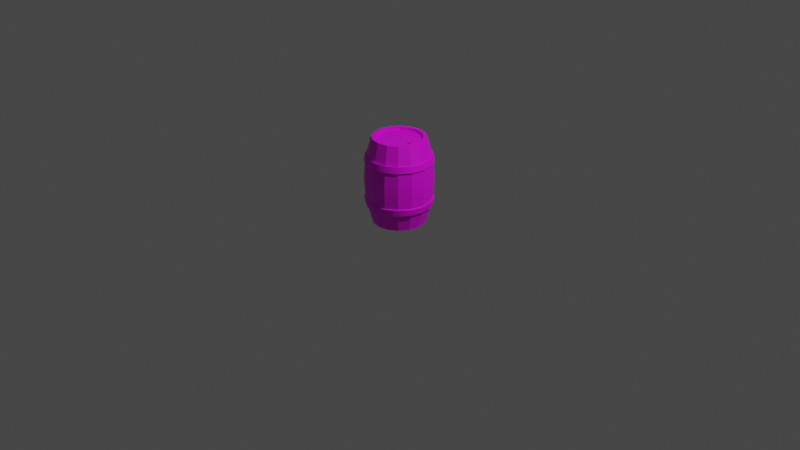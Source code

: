 # Source: Barrel.blend  (saved by Blender 3.2.14; exported with 4.5.12 LTS)
import bpy
from mathutils import Matrix  # noqa: F401  (used for matrix-valued properties, if any)

bpy.ops.wm.read_factory_settings(use_empty=True)
scene = bpy.context.scene
scene.name = 'Scene'

# ---- collections
col_collection = bpy.data.collections.new('Collection'); scene.collection.children.link(col_collection)

# ---- images (referenced by path relative to the original .blend; pixels are not part of the script)
import os
ASSET_DIR = os.environ.get("B2B_ASSET_DIR", "")  # directory of the original .blend (textures are referenced by path, not embedded)
HERE = os.path.dirname(os.path.abspath(__file__))  # packed textures are extracted next to this script under _unpacked/

def load_image(name, relpath, width, height, colorspace="sRGB"):
    """Load a texture the original file referenced (path relative to the .blend, or extracted next to this script)."""
    p = next((c for c in (os.path.join(HERE, relpath), os.path.join(ASSET_DIR, relpath)) if relpath and os.path.exists(c)), "")
    if p:
        img = bpy.data.images.load(p, check_existing=True)
        img.name = name
    else:  # same state as the original file: an image datablock whose file is absent (Cycles renders it pink)
        img = bpy.data.images.new(name, width, height)
        img.source = "FILE"
        img.filepath = "//" + (relpath or name)
    img.colorspace_settings.name = colorspace
    return img
img_uv_grid = load_image('UV_Grid', '', 1024, 1024, 'sRGB')

# ---- materials (node trees are filled in below, after node groups)
mat_material_001 = bpy.data.materials.new('Material.001')
mat_material_001.use_transparent_shadow = False

# ---- material node trees
mat_material_001.use_nodes = True; mat_material_001.node_tree.nodes.clear()
_N = mat_material_001.node_tree.nodes; _L = mat_material_001.node_tree.links
n0 = _N.new('ShaderNodeBsdfPrincipled'); n0.name = 'Principled BSDF'; n0.location = (10, 300)
n0.distribution = 'GGX'
n0.subsurface_method = 'RANDOM_WALK_SKIN'
n0.inputs[3].default_value = 1.45
n0.inputs[27].default_value = (0.0, 0.0, 0.0, 1.0)
n0.inputs[28].default_value = 1.0
n1 = _N.new('ShaderNodeOutputMaterial'); n1.name = 'Material Output'; n1.location = (300, 300)
n2 = _N.new('ShaderNodeTexImage'); n2.name = 'Image Texture'; n2.location = (-280, 280)
n2.image = img_uv_grid
_L.new(n0.outputs[0], n1.inputs[0])
_L.new(n2.outputs[0], n0.inputs[0])
n1.is_active_output = True

# ---- world
world_world = bpy.data.worlds.new('World'); scene.world = world_world
world_world.use_nodes = True; world_world.node_tree.nodes.clear()
_N = world_world.node_tree.nodes; _L = world_world.node_tree.links
n0 = _N.new('ShaderNodeOutputWorld'); n0.name = 'World Output'; n0.location = (300, 300)
n1 = _N.new('ShaderNodeBackground'); n1.name = 'Background'; n1.location = (10, 300)
n1.inputs[0].default_value = (0.05088, 0.05088, 0.05088, 1.0)
_L.new(n1.outputs[0], n0.inputs[0])
n0.is_active_output = True
world_world.color = (0.05088, 0.05088, 0.05088)
world_world.use_sun_shadow = False
world_world.sun_shadow_jitter_overblur = 0.0

# ---- cameras
cam_camera = bpy.data.cameras.new('Camera')
cam_camera.clip_end = 100.0
cam_camera.ortho_scale = 7.314

# ---- lights
light_light = bpy.data.lights.new('Light', 'POINT')
light_light.transmission_factor = 0.0
light_light.energy = 1000.0
light_light.shadow_soft_size = 0.1
light_light.shadow_maximum_resolution = 0.006
light_light.use_absolute_resolution = True

# ---- meshes
me_cylinder = bpy.data.meshes.new('Cylinder')
me_cylinder.from_pydata([(0.0, 0.275, 0.9), (0.1052, 0.2541, 0.9), (0.1945, 0.1945, 0.9), (0.2541, 0.1052, 0.9), (0.275, -1.202e-08, 0.9), (0.2541, -0.1052, 0.9), (0.1945, -0.1945, 0.9), (0.1052, -0.2541, 0.9), (-2.421e-08, -0.275, 0.9), (-0.1052, -0.2541, 0.9), (-0.1945, -0.1945, 0.9), (-0.2541, -0.1052, 0.9), (-0.275, 3.279e-09, 0.9), (-0.2541, 0.1052, 0.9), (-0.1945, 0.1945, 0.9), (-0.1052, 0.2541, 0.9), (0.1346, 0.325, 0.45), (0.3517, -1.426e-08, 0.45), (0.325, -0.1346, 0.45), (0.2487, -0.2487, 0.45), (0.1346, -0.325, 0.45), (-0.1346, -0.325, 0.45), (-0.325, 0.1346, 0.45), (-4.657e-10, 0.3517, 0.45), (-0.2487, 0.2487, 0.45), (-0.1346, 0.325, 0.45), (-4.657e-10, 0.3405, 0.6413), (-0.2326, 0.2326, 0.7087), (-0.2407, 0.2407, 0.6413), (-0.3145, -0.1303, 0.6413), (-0.1259, -0.3039, 0.7087), (-2.934e-08, -0.329, 0.7087), (0.1259, -0.3039, 0.7087), (0.1303, -0.3145, 0.6413), (0.3039, -0.1259, 0.7087), (0.2487, 0.2487, 0.45), (0.325, 0.1346, 0.45), (-3.12e-08, -0.3517, 0.45), (-0.2487, -0.2487, 0.45), (-0.325, -0.1346, 0.45), (-0.3517, 5.307e-09, 0.45), (0.1303, 0.3145, 0.6413), (0.2407, 0.2407, 0.6413), (0.3145, 0.1303, 0.6413), (0.329, -1.365e-08, 0.7087), (0.3145, -0.1303, 0.6413), (0.1259, 0.3039, 0.7087), (0.2326, 0.2326, 0.7087), (0.3405, -1.398e-08, 0.6413), (-0.3039, -0.1259, 0.7087), (-0.3405, 4.958e-09, 0.6413), (-0.3039, 0.1259, 0.7087), (-0.3145, 0.1303, 0.6413), (-0.1259, 0.3039, 0.7087), (-0.1303, 0.3145, 0.6413), (0.3039, 0.1259, 0.7087), (0.2326, -0.2326, 0.7087), (-0.2407, -0.2407, 0.6413), (-0.329, 4.654e-09, 0.7087), (-4.657e-10, 0.329, 0.7087), (0.2407, -0.2407, 0.6413), (-3.027e-08, -0.3405, 0.6413), (-0.1303, -0.3145, 0.6413), (-0.2326, -0.2326, 0.7087), (2.328e-09, 0.3511, 0.6452), (1.863e-09, 0.34, 0.7126), (0.1301, 0.3141, 0.7126), (0.1344, 0.3244, 0.6452), (0.2404, 0.2404, 0.7126), (0.2483, 0.2483, 0.6452), (0.3141, 0.1301, 0.7126), (0.3244, 0.1344, 0.6452), (0.34, -1.156e-08, 0.7126), (0.3511, -1.204e-08, 0.6452), (0.3141, -0.1301, 0.7126), (0.3244, -0.1344, 0.6452), (0.2404, -0.2404, 0.7126), (0.2483, -0.2483, 0.6452), (0.1301, -0.3141, 0.7126), (0.1344, -0.3244, 0.6452), (-2.98e-08, -0.34, 0.7126), (-3.073e-08, -0.3511, 0.6452), (-0.1301, -0.3141, 0.7126), (-0.1344, -0.3244, 0.6452), (-0.2404, -0.2404, 0.7126), (-0.2483, -0.2483, 0.6452), (-0.3141, -0.1301, 0.7126), (-0.3244, -0.1344, 0.6452), (-0.34, 4.014e-09, 0.7126), (-0.3511, 4.509e-09, 0.6452), (-0.3141, 0.1301, 0.7126), (-0.3244, 0.1344, 0.6452), (-0.2404, 0.2404, 0.7126), (-0.2483, 0.2483, 0.6452), (-0.1301, 0.3141, 0.7126), (-0.1344, 0.3244, 0.6452), (1.863e-09, 0.2388, 0.9), (0.09138, 0.2206, 0.9), (0.1688, 0.1688, 0.9), (0.2206, 0.09138, 0.9), (0.2388, -1.044e-08, 0.9), (0.2206, -0.09138, 0.9), (0.1688, -0.1688, 0.9), (0.09138, -0.2206, 0.9), (-1.863e-08, -0.2388, 0.9), (-0.09138, -0.2206, 0.9), (-0.1688, -0.1688, 0.9), (-0.2206, -0.09138, 0.9), (-0.2388, 2.847e-09, 0.9), (-0.2206, 0.09138, 0.9), (-0.1688, 0.1688, 0.9), (-0.09138, 0.2206, 0.9), (1.863e-09, 0.2388, 0.8757), (0.093, 0.2185, 0.876), (0.1688, 0.1688, 0.8757), (0.2206, 0.09138, 0.8757), (0.2388, -1.044e-08, 0.8757), (0.2206, -0.09138, 0.8757), (0.1688, -0.1688, 0.8757), (0.093, -0.2227, 0.876), (-1.863e-08, -0.2388, 0.8757), (-0.09138, -0.2206, 0.8757), (-0.1688, -0.1688, 0.8757), (-0.2206, -0.09138, 0.8757), (-0.2388, 2.847e-09, 0.8757), (-0.2206, 0.09138, 0.8757), (-0.1688, 0.1688, 0.8757), (-0.09138, 0.2206, 0.8757), (0.0, 0.275, 0.0), (0.1052, 0.2541, 0.0), (0.1945, 0.1945, 0.0), (0.2541, 0.1052, 0.0), (0.275, -1.202e-08, 0.0), (0.2541, -0.1052, 0.0), (0.1945, -0.1945, 0.0), (0.1052, -0.2541, 0.0), (-2.421e-08, -0.275, 0.0), (-0.1052, -0.2541, 0.0), (-0.1945, -0.1945, 0.0), (-0.2541, -0.1052, 0.0), (-0.275, 3.279e-09, 0.0), (-0.2541, 0.1052, 0.0), (-0.1945, 0.1945, 0.0), (-0.1052, 0.2541, 0.0), (-0.1259, 0.3039, 0.1913), (-0.2407, 0.2407, 0.2587), (-0.2326, -0.2326, 0.1913), (0.2407, -0.2407, 0.2587), (0.2326, 0.2326, 0.1913), (0.3039, -0.1259, 0.1913), (0.2326, -0.2326, 0.1913), (-2.934e-08, -0.329, 0.1913), (-0.1259, -0.3039, 0.1913), (-0.3039, -0.1259, 0.1913), (-0.329, 4.654e-09, 0.1913), (-0.1303, 0.3145, 0.2587), (-4.657e-10, 0.329, 0.1913), (0.1303, 0.3145, 0.2587), (0.3145, -0.1303, 0.2587), (0.1259, -0.3039, 0.1913), (-0.2407, -0.2407, 0.2587), (-4.657e-10, 0.3405, 0.2587), (0.1259, 0.3039, 0.1913), (0.3039, 0.1259, 0.1913), (0.3145, 0.1303, 0.2587), (0.329, -1.365e-08, 0.1913), (0.1303, -0.3145, 0.2587), (-3.027e-08, -0.3405, 0.2587), (-0.1303, -0.3145, 0.2587), (-0.2326, 0.2326, 0.1913), (0.2407, 0.2407, 0.2587), (0.3405, -1.398e-08, 0.2587), (-0.3145, -0.1303, 0.2587), (-0.3405, 4.958e-09, 0.2587), (-0.3039, 0.1259, 0.1913), (-0.3145, 0.1303, 0.2587), (2.328e-09, 0.3511, 0.2548), (1.863e-09, 0.34, 0.1874), (0.1301, 0.3141, 0.1874), (0.1344, 0.3244, 0.2548), (0.2404, 0.2404, 0.1874), (0.2483, 0.2483, 0.2548), (0.3141, 0.1301, 0.1874), (0.3244, 0.1344, 0.2548), (0.34, -1.156e-08, 0.1874), (0.3511, -1.204e-08, 0.2548), (0.3141, -0.1301, 0.1874), (0.3244, -0.1344, 0.2548), (0.2404, -0.2404, 0.1874), (0.2483, -0.2483, 0.2548), (0.1301, -0.3141, 0.1874), (0.1344, -0.3244, 0.2548), (-2.98e-08, -0.34, 0.1874), (-3.073e-08, -0.3511, 0.2548), (-0.1301, -0.3141, 0.1874), (-0.1344, -0.3244, 0.2548), (-0.2404, -0.2404, 0.1874), (-0.2483, -0.2483, 0.2548), (-0.3141, -0.1301, 0.1874), (-0.3244, -0.1344, 0.2548), (-0.34, 4.014e-09, 0.1874), (-0.3511, 4.509e-09, 0.2548), (-0.3141, 0.1301, 0.1874), (-0.3244, 0.1344, 0.2548), (-0.2404, 0.2404, 0.1874), (-0.2483, 0.2483, 0.2548), (-0.1301, 0.3141, 0.1874), (-0.1344, 0.3244, 0.2548), (1.863e-09, 0.2388, 0.0), (0.09138, 0.2206, 0.0), (0.1688, 0.1688, 0.0), (0.2206, 0.09138, 0.0), (0.2388, -1.044e-08, 0.0), (0.2206, -0.09138, 0.0), (0.1688, -0.1688, 0.0), (0.09138, -0.2206, 0.0), (-1.863e-08, -0.2388, 0.0), (-0.09138, -0.2206, 0.0), (-0.1688, -0.1688, 0.0), (-0.2206, -0.09138, 0.0), (-0.2388, 2.847e-09, 0.0), (-0.2206, 0.09138, 0.0), (-0.1688, 0.1688, 0.0), (-0.09138, 0.2206, 0.0), (1.863e-09, 0.2388, 0.02431), (0.09138, 0.2206, 0.02431), (0.1688, 0.1688, 0.02431), (0.2206, 0.09138, 0.02431), (0.2388, -1.044e-08, 0.02431), (0.2206, -0.09138, 0.02431), (0.1688, -0.1688, 0.02431), (0.09138, -0.2206, 0.02431), (-1.863e-08, -0.2388, 0.02431), (-0.09138, -0.2206, 0.02431), (-0.1688, -0.1688, 0.02431), (-0.2206, -0.09138, 0.02431), (-0.2388, 2.847e-09, 0.02431), (-0.2206, 0.09138, 0.02431), (-0.1688, 0.1688, 0.02431), (-0.09138, 0.2206, 0.02431), (0.1679, 0.03159, 0.8757), (0.1493, 0.02555, 0.8757), (0.1378, 0.00976, 0.8757), (0.1378, -0.00976, 0.8757), (0.1493, -0.02555, 0.8757), (0.1679, -0.03159, 0.8757), (0.1864, -0.02555, 0.8757), (0.1979, -0.00976, 0.8757), (0.1979, 0.00976, 0.8757), (0.1864, 0.02555, 0.8757), (0.1677, 0.03252, 0.8871), (0.1491, 0.02648, 0.8871), (0.1378, 0.00976, 0.8874), (0.1378, -0.00976, 0.8874), (0.1493, -0.02555, 0.8874), (0.1679, -0.03159, 0.8874), (0.1864, -0.02555, 0.8874), (0.1979, -0.00976, 0.8874), (0.1979, 0.00976, 0.8874), (0.1864, 0.02555, 0.8874)], [], [(53, 15, 0, 59), (59, 0, 1, 46), (27, 14, 15, 53), (51, 13, 14, 27), (58, 12, 13, 51), (49, 11, 12, 58), (63, 10, 11, 49), (30, 9, 10, 63), (31, 8, 9, 30), (32, 7, 8, 31), (56, 6, 7, 32), (34, 5, 6, 56), (44, 4, 5, 34), (55, 3, 4, 44), (47, 2, 3, 55), (46, 1, 2, 47), (35, 42, 43, 36), (16, 41, 42, 35), (36, 43, 48, 17), (17, 48, 45, 18), (18, 45, 60, 19), (19, 60, 33, 20), (20, 33, 61, 37), (37, 61, 62, 21), (21, 62, 57, 38), (38, 57, 29, 39), (39, 29, 50, 40), (40, 50, 52, 22), (22, 52, 28, 24), (24, 28, 54, 25), (25, 54, 26, 23), (23, 26, 41, 16), (45, 48, 73, 75), (50, 29, 87, 89), (34, 56, 76, 74), (58, 51, 90, 88), (60, 45, 75, 77), (52, 50, 89, 91), (56, 32, 78, 76), (51, 27, 92, 90), (33, 60, 77, 79), (28, 52, 91, 93), (32, 31, 80, 78), (41, 26, 64, 67), (27, 53, 94, 92), (61, 33, 79, 81), (46, 47, 68, 66), (26, 54, 95, 64), (64, 65, 66, 67), (67, 66, 68, 69), (69, 68, 70, 71), (71, 70, 72, 73), (73, 72, 74, 75), (75, 74, 76, 77), (77, 76, 78, 79), (79, 78, 80, 81), (81, 80, 82, 83), (83, 82, 84, 85), (85, 84, 86, 87), (87, 86, 88, 89), (89, 88, 90, 91), (91, 90, 92, 93), (93, 92, 94, 95), (95, 94, 65, 64), (49, 58, 88, 86), (44, 34, 74, 72), (29, 57, 85, 87), (48, 43, 71, 73), (63, 49, 86, 84), (55, 44, 72, 70), (57, 62, 83, 85), (53, 59, 65, 94), (43, 42, 69, 71), (30, 63, 84, 82), (54, 28, 93, 95), (47, 55, 70, 68), (62, 61, 81, 83), (59, 46, 66, 65), (42, 41, 67, 69), (31, 30, 82, 80), (12, 11, 107, 108), (5, 4, 100, 101), (13, 12, 108, 109), (6, 5, 101, 102), (14, 13, 109, 110), (7, 6, 102, 103), (15, 14, 110, 111), (8, 7, 103, 104), (1, 0, 96, 97), (0, 15, 111, 96), (9, 8, 104, 105), (2, 1, 97, 98), (10, 9, 105, 106), (3, 2, 98, 99), (11, 10, 106, 107), (4, 3, 99, 100), (106, 105, 121, 122), (99, 98, 114, 115), (107, 106, 122, 123), (100, 99, 115, 116), (108, 107, 123, 124), (101, 100, 116, 117), (109, 108, 124, 125), (102, 101, 117, 118), (110, 109, 125, 126), (103, 102, 118, 119), (111, 110, 126, 127), (104, 103, 119, 120), (97, 96, 112, 113), (96, 111, 127, 112), (105, 104, 120, 121), (98, 97, 113, 114), (116, 115, 114, 118, 117), (121, 127, 126, 122), (120, 112, 127, 121), (112, 120, 119, 113), (113, 119, 118, 114), (122, 126, 125, 124, 123), (144, 156, 128, 143), (156, 162, 129, 128), (169, 144, 143, 142), (174, 169, 142, 141), (154, 174, 141, 140), (153, 154, 140, 139), (146, 153, 139, 138), (152, 146, 138, 137), (151, 152, 137, 136), (159, 151, 136, 135), (150, 159, 135, 134), (149, 150, 134, 133), (165, 149, 133, 132), (163, 165, 132, 131), (148, 163, 131, 130), (162, 148, 130, 129), (35, 36, 164, 170), (16, 35, 170, 157), (36, 17, 171, 164), (17, 18, 158, 171), (18, 19, 147, 158), (19, 20, 166, 147), (20, 37, 167, 166), (37, 21, 168, 167), (21, 38, 160, 168), (38, 39, 172, 160), (39, 40, 173, 172), (40, 22, 175, 173), (22, 24, 145, 175), (24, 25, 155, 145), (25, 23, 161, 155), (23, 16, 157, 161), (158, 187, 185, 171), (173, 201, 199, 172), (149, 186, 188, 150), (154, 200, 202, 174), (147, 189, 187, 158), (175, 203, 201, 173), (150, 188, 190, 159), (174, 202, 204, 169), (166, 191, 189, 147), (145, 205, 203, 175), (159, 190, 192, 151), (157, 179, 176, 161), (169, 204, 206, 144), (167, 193, 191, 166), (162, 178, 180, 148), (161, 176, 207, 155), (176, 179, 178, 177), (179, 181, 180, 178), (181, 183, 182, 180), (183, 185, 184, 182), (185, 187, 186, 184), (187, 189, 188, 186), (189, 191, 190, 188), (191, 193, 192, 190), (193, 195, 194, 192), (195, 197, 196, 194), (197, 199, 198, 196), (199, 201, 200, 198), (201, 203, 202, 200), (203, 205, 204, 202), (205, 207, 206, 204), (207, 176, 177, 206), (153, 198, 200, 154), (165, 184, 186, 149), (172, 199, 197, 160), (171, 185, 183, 164), (146, 196, 198, 153), (163, 182, 184, 165), (160, 197, 195, 168), (144, 206, 177, 156), (164, 183, 181, 170), (152, 194, 196, 146), (155, 207, 205, 145), (148, 180, 182, 163), (168, 195, 193, 167), (156, 177, 178, 162), (170, 181, 179, 157), (151, 192, 194, 152), (140, 220, 219, 139), (133, 213, 212, 132), (141, 221, 220, 140), (134, 214, 213, 133), (142, 222, 221, 141), (135, 215, 214, 134), (143, 223, 222, 142), (136, 216, 215, 135), (129, 209, 208, 128), (128, 208, 223, 143), (137, 217, 216, 136), (130, 210, 209, 129), (138, 218, 217, 137), (131, 211, 210, 130), (139, 219, 218, 138), (132, 212, 211, 131), (218, 234, 233, 217), (211, 227, 226, 210), (219, 235, 234, 218), (212, 228, 227, 211), (220, 236, 235, 219), (213, 229, 228, 212), (221, 237, 236, 220), (214, 230, 229, 213), (222, 238, 237, 221), (215, 231, 230, 214), (223, 239, 238, 222), (216, 232, 231, 215), (209, 225, 224, 208), (208, 224, 239, 223), (217, 233, 232, 216), (210, 226, 225, 209), (228, 229, 230, 226, 227), (233, 234, 238, 239), (232, 233, 239, 224), (224, 225, 231, 232), (225, 226, 230, 231), (234, 235, 236, 237, 238), (246, 256, 255, 245), (243, 253, 252, 242), (240, 250, 259, 249), (247, 257, 256, 246), (244, 254, 253, 243), (241, 251, 250, 240), (248, 258, 257, 247), (245, 255, 254, 244), (242, 252, 251, 241), (249, 259, 258, 248), (251, 252, 253, 254, 255, 256, 257, 258, 259, 250)])
me_cylinder.polygons.foreach_set('use_smooth', [True] * 247)
_k = set([(0, 1), (0, 15), (0, 59), (1, 2), (1, 46), (2, 3), (2, 47), (3, 4), (3, 55), (4, 5), (4, 44), (5, 6), (5, 34), (6, 7), (6, 56), (7, 8), (7, 32), (8, 9), (8, 31), (9, 10), (9, 30), (10, 11), (10, 63), (11, 12), (11, 49), (12, 13), (12, 58), (13, 14), (13, 51), (14, 15), (14, 27), (15, 53), (16, 41), (16, 157), (17, 48), (17, 171), (18, 45), (18, 158), (19, 60), (19, 147), (20, 33), (20, 166), (21, 62), (21, 168), (22, 52), (22, 175), (23, 26), (23, 161), (24, 28), (24, 145), (25, 54), (25, 155), (26, 41), (26, 54), (27, 51), (27, 53), (28, 52), (28, 54), (29, 39), (29, 50), (29, 57), (30, 31), (30, 63), (31, 32), (32, 56), (33, 60), (33, 61), (34, 44), (34, 56), (35, 42), (35, 170), (36, 43), (36, 164), (37, 61), (37, 167), (38, 57), (38, 160), (39, 172), (40, 50), (40, 173), (41, 42), (42, 43), (43, 48), (44, 55), (45, 48), (45, 60), (46, 47), (46, 59), (47, 55), (49, 58), (49, 63), (50, 52), (51, 58), (53, 59), (57, 62), (61, 62), (64, 67), (64, 95), (65, 66), (65, 94), (66, 68), (67, 69), (68, 70), (69, 71), (70, 72), (71, 73), (72, 74), (73, 75), (74, 76), (75, 77), (76, 78), (77, 79), (78, 80), (79, 81), (80, 82), (81, 83), (82, 84), (83, 85), (84, 86), (85, 87), (86, 88), (87, 89), (88, 90), (89, 91), (90, 92), (91, 93), (92, 94), (93, 95), (96, 97), (96, 111), (96, 112), (97, 98), (97, 113), (98, 99), (98, 114), (99, 100), (99, 115), (100, 101), (100, 116), (101, 102), (101, 117), (102, 103), (102, 118), (103, 104), (103, 119), (104, 105), (104, 120), (105, 106), (105, 121), (106, 107), (106, 122), (107, 108), (107, 123), (108, 109), (108, 124), (109, 110), (109, 125), (110, 111), (110, 126), (111, 127), (112, 113), (112, 127), (113, 114), (114, 115), (115, 116), (116, 117), (117, 118), (118, 119), (119, 120), (120, 121), (121, 122), (122, 123), (123, 124), (124, 125), (125, 126), (126, 127), (128, 129), (128, 143), (128, 156), (129, 130), (129, 162), (130, 131), (130, 148), (131, 132), (131, 163), (132, 133), (132, 165), (133, 134), (133, 149), (134, 135), (134, 150), (135, 136), (135, 159), (136, 137), (136, 151), (137, 138), (137, 152), (138, 139), (138, 146), (139, 140), (139, 153), (140, 141), (140, 154), (141, 142), (141, 174), (142, 143), (142, 169), (143, 144), (144, 156), (144, 169), (145, 155), (145, 175), (146, 152), (146, 153), (147, 158), (147, 166), (148, 162), (148, 163), (149, 150), (149, 165), (150, 159), (151, 152), (151, 159), (152, 194), (153, 154), (154, 174), (155, 161), (156, 162), (157, 161), (157, 170), (158, 171), (160, 168), (160, 172), (163, 165), (164, 170), (164, 171), (166, 167), (167, 168), (168, 195), (169, 174), (172, 173), (173, 175), (176, 179), (176, 207), (177, 178), (177, 206), (178, 180), (179, 181), (180, 182), (181, 183), (182, 184), (183, 185), (184, 186), (185, 187), (186, 188), (187, 189), (188, 190), (189, 191), (190, 192), (191, 193), (192, 194), (193, 195), (194, 195), (194, 196), (195, 197), (196, 198), (197, 199), (198, 200), (199, 201), (200, 202), (201, 203), (202, 204), (203, 205), (204, 206), (205, 207), (208, 209), (208, 223), (208, 224), (209, 210), (209, 225), (210, 211), (210, 226), (211, 212), (211, 227), (212, 213), (212, 228), (213, 214), (213, 229), (214, 215), (214, 230), (215, 216), (215, 231), (216, 217), (216, 232), (217, 218), (217, 233), (218, 219), (218, 234), (219, 220), (219, 235), (220, 221), (220, 236), (221, 222), (221, 237), (222, 223), (222, 238), (223, 239), (224, 225), (224, 239), (225, 226), (226, 227), (227, 228), (228, 229), (229, 230), (230, 231), (231, 232), (232, 233), (233, 234), (234, 235), (235, 236), (236, 237), (237, 238), (238, 239), (250, 251), (250, 259), (251, 252), (252, 253), (253, 254), (254, 255), (255, 256), (256, 257), (257, 258), (258, 259)])
me_cylinder.attributes.new('sharp_edge', 'BOOLEAN', 'EDGE').data.foreach_set('value', [ (min(e.vertices), max(e.vertices)) in _k for e in me_cylinder.edges])
_uv = me_cylinder.uv_layers.new(name='UVMap')
_uv.uv.foreach_set('vector', [0.06886, 0.8978, 0.06886, 0.9948, 0.007074, 0.9948, 0.007074, 0.8978, 0.9956, 0.8978, 0.9956, 0.9948, 0.9284, 0.9948, 0.9284, 0.8978, 0.1293, 0.8978, 0.1293, 0.9948, 0.06886, 0.9948, 0.06886, 0.8978, 0.1886, 0.8978, 0.1886, 0.9948, 0.1293, 0.9948, 0.1293, 0.8978, 0.247, 0.8978, 0.247, 0.9948, 0.1886, 0.9948, 0.1886, 0.8978, 0.3044, 0.8978, 0.3044, 0.9948, 0.247, 0.9948, 0.247, 0.8978, 0.3625, 0.8978, 0.3625, 0.9948, 0.3044, 0.9948, 0.3044, 0.8978, 0.4219, 0.8978, 0.4219, 0.9948, 0.3625, 0.9948, 0.3625, 0.8978, 0.4826, 0.8978, 0.4826, 0.9948, 0.4219, 0.9948, 0.4219, 0.8978, 0.5446, 0.8978, 0.5446, 0.9948, 0.4826, 0.9948, 0.4826, 0.8978, 0.6079, 0.8978, 0.6079, 0.9948, 0.5446, 0.9948, 0.5446, 0.8978, 0.6711, 0.8978, 0.6711, 0.9948, 0.6079, 0.9948, 0.6079, 0.8978, 0.7344, 0.8978, 0.7344, 0.9948, 0.6711, 0.9948, 0.6711, 0.8978, 0.7981, 0.8978, 0.7981, 0.9948, 0.7344, 0.9948, 0.7344, 0.8978, 0.8626, 0.8978, 0.8626, 0.9948, 0.7981, 0.9948, 0.7981, 0.8978, 0.9284, 0.8978, 0.9284, 0.9948, 0.8626, 0.9948, 0.8626, 0.8978, 0.8626, 0.7574, 0.8626, 0.8522, 0.7981, 0.8522, 0.7981, 0.7574, 0.9284, 0.7574, 0.9284, 0.8522, 0.8626, 0.8522, 0.8626, 0.7574, 0.7981, 0.7574, 0.7981, 0.8522, 0.7344, 0.8522, 0.7344, 0.7574, 0.7344, 0.7574, 0.7344, 0.8522, 0.6711, 0.8522, 0.6711, 0.7574, 0.6711, 0.7574, 0.6711, 0.8522, 0.6079, 0.8522, 0.6079, 0.7574, 0.6079, 0.7574, 0.6079, 0.8522, 0.5446, 0.8522, 0.5446, 0.7574, 0.5446, 0.7574, 0.5446, 0.8522, 0.4826, 0.8522, 0.4826, 0.7574, 0.4826, 0.7574, 0.4826, 0.8522, 0.4219, 0.8522, 0.4219, 0.7574, 0.4219, 0.7574, 0.4219, 0.8522, 0.3625, 0.8522, 0.3625, 0.7574, 0.3625, 0.7574, 0.3625, 0.8522, 0.3044, 0.8522, 0.3044, 0.7574, 0.3044, 0.7574, 0.3044, 0.8522, 0.247, 0.8522, 0.247, 0.7574, 0.247, 0.7574, 0.247, 0.8522, 0.1886, 0.8522, 0.1886, 0.7574, 0.1886, 0.7574, 0.1886, 0.8522, 0.1293, 0.8522, 0.1293, 0.7574, 0.1293, 0.7574, 0.1293, 0.8522, 0.06886, 0.8522, 0.06886, 0.7574, 0.06886, 0.7574, 0.06886, 0.8522, 0.007074, 0.8522, 0.007074, 0.7574, 0.9956, 0.7574, 0.9956, 0.8522, 0.9284, 0.8522, 0.9284, 0.7574, 0.6711, 0.8522, 0.7344, 0.8522, 0.7344, 0.8586, 0.6711, 0.8586, 0.247, 0.8522, 0.3044, 0.8522, 0.3044, 0.8586, 0.247, 0.8586, 0.6711, 0.8978, 0.6079, 0.8978, 0.6079, 0.8915, 0.6711, 0.8915, 0.247, 0.8978, 0.1886, 0.8978, 0.1886, 0.8915, 0.247, 0.8915, 0.6079, 0.8522, 0.6711, 0.8522, 0.6711, 0.8586, 0.6079, 0.8586, 0.1886, 0.8522, 0.247, 0.8522, 0.247, 0.8586, 0.1886, 0.8586, 0.6079, 0.8978, 0.5446, 0.8978, 0.5446, 0.8915, 0.6079, 0.8915, 0.1886, 0.8978, 0.1293, 0.8978, 0.1293, 0.8915, 0.1886, 0.8915, 0.5446, 0.8522, 0.6079, 0.8522, 0.6079, 0.8586, 0.5446, 0.8586, 0.1293, 0.8522, 0.1886, 0.8522, 0.1886, 0.8586, 0.1293, 0.8586, 0.5446, 0.8978, 0.4826, 0.8978, 0.4826, 0.8915, 0.5446, 0.8915, 0.9284, 0.8522, 0.9956, 0.8522, 0.9956, 0.8586, 0.9284, 0.8586, 0.1293, 0.8978, 0.06886, 0.8978, 0.06886, 0.8915, 0.1293, 0.8915, 0.4826, 0.8522, 0.5446, 0.8522, 0.5446, 0.8586, 0.4826, 0.8586, 0.9284, 0.8978, 0.8626, 0.8978, 0.8626, 0.8915, 0.9284, 0.8915, 0.007074, 0.8522, 0.06886, 0.8522, 0.06886, 0.8586, 0.007074, 0.8586, 0.9956, 0.8586, 0.9956, 0.8915, 0.9284, 0.8915, 0.9284, 0.8586, 0.9284, 0.8586, 0.9284, 0.8915, 0.8626, 0.8915, 0.8626, 0.8586, 0.8626, 0.8586, 0.8626, 0.8915, 0.7981, 0.8915, 0.7981, 0.8586, 0.7981, 0.8586, 0.7981, 0.8915, 0.7344, 0.8915, 0.7344, 0.8586, 0.7344, 0.8586, 0.7344, 0.8915, 0.6711, 0.8915, 0.6711, 0.8586, 0.6711, 0.8586, 0.6711, 0.8915, 0.6079, 0.8915, 0.6079, 0.8586, 0.6079, 0.8586, 0.6079, 0.8915, 0.5446, 0.8915, 0.5446, 0.8586, 0.5446, 0.8586, 0.5446, 0.8915, 0.4826, 0.8915, 0.4826, 0.8586, 0.4826, 0.8586, 0.4826, 0.8915, 0.4219, 0.8915, 0.4219, 0.8586, 0.4219, 0.8586, 0.4219, 0.8915, 0.3625, 0.8915, 0.3625, 0.8586, 0.3625, 0.8586, 0.3625, 0.8915, 0.3044, 0.8915, 0.3044, 0.8586, 0.3044, 0.8586, 0.3044, 0.8915, 0.247, 0.8915, 0.247, 0.8586, 0.247, 0.8586, 0.247, 0.8915, 0.1886, 0.8915, 0.1886, 0.8586, 0.1886, 0.8586, 0.1886, 0.8915, 0.1293, 0.8915, 0.1293, 0.8586, 0.1293, 0.8586, 0.1293, 0.8915, 0.06886, 0.8915, 0.06886, 0.8586, 0.06886, 0.8586, 0.06886, 0.8915, 0.007074, 0.8915, 0.007074, 0.8586, 0.3044, 0.8978, 0.247, 0.8978, 0.247, 0.8915, 0.3044, 0.8915, 0.7344, 0.8978, 0.6711, 0.8978, 0.6711, 0.8915, 0.7344, 0.8915, 0.3044, 0.8522, 0.3625, 0.8522, 0.3625, 0.8586, 0.3044, 0.8586, 0.7344, 0.8522, 0.7981, 0.8522, 0.7981, 0.8586, 0.7344, 0.8586, 0.3625, 0.8978, 0.3044, 0.8978, 0.3044, 0.8915, 0.3625, 0.8915, 0.7981, 0.8978, 0.7344, 0.8978, 0.7344, 0.8915, 0.7981, 0.8915, 0.3625, 0.8522, 0.4219, 0.8522, 0.4219, 0.8586, 0.3625, 0.8586, 0.06886, 0.8978, 0.007074, 0.8978, 0.007074, 0.8915, 0.06886, 0.8915, 0.7981, 0.8522, 0.8626, 0.8522, 0.8626, 0.8586, 0.7981, 0.8586, 0.4219, 0.8978, 0.3625, 0.8978, 0.3625, 0.8915, 0.4219, 0.8915, 0.06886, 0.8522, 0.1293, 0.8522, 0.1293, 0.8586, 0.06886, 0.8586, 0.8626, 0.8978, 0.7981, 0.8978, 0.7981, 0.8915, 0.8626, 0.8915, 0.4219, 0.8522, 0.4826, 0.8522, 0.4826, 0.8586, 0.4219, 0.8586, 0.9956, 0.8978, 0.9284, 0.8978, 0.9284, 0.8915, 0.9956, 0.8915, 0.8626, 0.8522, 0.9284, 0.8522, 0.9284, 0.8586, 0.8626, 0.8586, 0.4826, 0.8978, 0.4219, 0.8978, 0.4219, 0.8915, 0.4826, 0.8915, 0.1567, 0.2176, 0.2137, 0.2303, 0.2059, 0.2482, 0.1566, 0.2376, 0.212, 0.5042, 0.1549, 0.5161, 0.1551, 0.4961, 0.2045, 0.4861, 0.09962, 0.2296, 0.1567, 0.2176, 0.1566, 0.2376, 0.1072, 0.2476, 0.2599, 0.4721, 0.212, 0.5042, 0.2045, 0.4861, 0.2462, 0.4582, 0.05183, 0.2618, 0.09962, 0.2296, 0.1072, 0.2476, 0.06563, 0.2756, 0.2925, 0.4244, 0.2599, 0.4721, 0.2462, 0.4582, 0.2745, 0.4169, 0.01987, 0.3097, 0.05183, 0.2618, 0.06563, 0.2756, 0.03781, 0.3171, 0.3035, 0.3676, 0.2925, 0.4244, 0.2745, 0.4169, 0.284, 0.3676, 0.0197, 0.4223, 0.008551, 0.3661, 0.02792, 0.3661, 0.0377, 0.415, 0.008551, 0.3661, 0.01987, 0.3097, 0.03781, 0.3171, 0.02792, 0.3661, 0.2925, 0.3112, 0.3035, 0.3676, 0.284, 0.3676, 0.2745, 0.3185, 0.0507, 0.4705, 0.0197, 0.4223, 0.0377, 0.415, 0.06466, 0.457, 0.261, 0.2631, 0.2925, 0.3112, 0.2745, 0.3185, 0.2471, 0.2767, 0.09801, 0.5034, 0.0507, 0.4705, 0.06466, 0.457, 0.1058, 0.4855, 0.2137, 0.2303, 0.261, 0.2631, 0.2471, 0.2767, 0.2059, 0.2482, 0.1549, 0.5161, 0.09801, 0.5034, 0.1058, 0.4855, 0.1551, 0.4961, 0.2471, 0.2767, 0.2745, 0.3185, 0.2632, 0.3231, 0.2384, 0.2852, 0.1058, 0.4855, 0.06466, 0.457, 0.07334, 0.4486, 0.1107, 0.4742, 0.2059, 0.2482, 0.2471, 0.2767, 0.2384, 0.2852, 0.201, 0.2595, 0.1551, 0.4961, 0.1058, 0.4855, 0.1107, 0.4742, 0.1552, 0.4837, 0.1566, 0.2376, 0.2059, 0.2482, 0.201, 0.2595, 0.1565, 0.25, 0.2045, 0.4861, 0.1551, 0.4961, 0.1552, 0.4837, 0.1997, 0.4748, 0.1072, 0.2476, 0.1566, 0.2376, 0.1565, 0.25, 0.1119, 0.2589, 0.2462, 0.4582, 0.2045, 0.4861, 0.1997, 0.4748, 0.2375, 0.4495, 0.06563, 0.2756, 0.1072, 0.2476, 0.1119, 0.2589, 0.07425, 0.2842, 0.2745, 0.4169, 0.2462, 0.4582, 0.2375, 0.4495, 0.2635, 0.4126, 0.03781, 0.3171, 0.06563, 0.2756, 0.07425, 0.2842, 0.04902, 0.3218, 0.284, 0.3676, 0.2745, 0.4169, 0.2635, 0.4126, 0.2717, 0.3676, 0.0377, 0.415, 0.02792, 0.3661, 0.03999, 0.3661, 0.0494, 0.4115, 0.02792, 0.3661, 0.03781, 0.3171, 0.04902, 0.3218, 0.03999, 0.3661, 0.2745, 0.3185, 0.284, 0.3676, 0.2717, 0.3676, 0.2632, 0.3231, 0.06466, 0.457, 0.0377, 0.415, 0.0494, 0.4115, 0.07334, 0.4486, 0.1552, 0.4837, 0.1107, 0.4742, 0.07334, 0.4486, 0.2375, 0.4495, 0.1997, 0.4748, 0.2632, 0.3231, 0.04902, 0.3218, 0.07425, 0.2842, 0.2384, 0.2852, 0.2717, 0.3676, 0.03999, 0.3661, 0.04902, 0.3218, 0.2632, 0.3231, 0.03999, 0.3661, 0.2717, 0.3676, 0.2635, 0.4126, 0.0494, 0.4115, 0.0494, 0.4115, 0.2635, 0.4126, 0.2375, 0.4495, 0.07334, 0.4486, 0.2384, 0.2852, 0.07425, 0.2842, 0.1119, 0.2589, 0.1565, 0.25, 0.201, 0.2595, 0.06886, 0.6198, 0.007074, 0.6198, 0.007074, 0.5261, 0.06886, 0.5261, 0.9956, 0.6198, 0.9284, 0.6198, 0.9284, 0.5261, 0.9956, 0.5261, 0.1293, 0.6198, 0.06886, 0.6198, 0.06886, 0.5261, 0.1293, 0.5261, 0.1886, 0.6198, 0.1293, 0.6198, 0.1293, 0.5261, 0.1886, 0.5261, 0.247, 0.6198, 0.1886, 0.6198, 0.1886, 0.5261, 0.247, 0.5261, 0.3044, 0.6198, 0.247, 0.6198, 0.247, 0.5261, 0.3044, 0.5261, 0.3625, 0.6198, 0.3044, 0.6198, 0.3044, 0.5261, 0.3625, 0.5261, 0.4219, 0.6198, 0.3625, 0.6198, 0.3625, 0.5261, 0.4219, 0.5261, 0.4826, 0.6198, 0.4219, 0.6198, 0.4219, 0.5261, 0.4826, 0.5261, 0.5446, 0.6198, 0.4826, 0.6198, 0.4826, 0.5261, 0.5446, 0.5261, 0.6079, 0.6198, 0.5446, 0.6198, 0.5446, 0.5261, 0.6079, 0.5261, 0.6711, 0.6198, 0.6079, 0.6198, 0.6079, 0.5261, 0.6711, 0.5261, 0.7344, 0.6198, 0.6711, 0.6198, 0.6711, 0.5261, 0.7344, 0.5261, 0.7981, 0.6198, 0.7344, 0.6198, 0.7344, 0.5261, 0.7981, 0.5261, 0.8626, 0.6198, 0.7981, 0.6198, 0.7981, 0.5261, 0.8626, 0.5261, 0.9284, 0.6198, 0.8626, 0.6198, 0.8626, 0.5261, 0.9284, 0.5261, 0.8626, 0.7574, 0.7981, 0.7574, 0.7981, 0.6636, 0.8626, 0.6636, 0.9284, 0.7574, 0.8626, 0.7574, 0.8626, 0.6636, 0.9284, 0.6636, 0.7981, 0.7574, 0.7344, 0.7574, 0.7344, 0.6636, 0.7981, 0.6636, 0.7344, 0.7574, 0.6711, 0.7574, 0.6711, 0.6636, 0.7344, 0.6636, 0.6711, 0.7574, 0.6079, 0.7574, 0.6079, 0.6636, 0.6711, 0.6636, 0.6079, 0.7574, 0.5446, 0.7574, 0.5446, 0.6636, 0.6079, 0.6636, 0.5446, 0.7574, 0.4826, 0.7574, 0.4826, 0.6636, 0.5446, 0.6636, 0.4826, 0.7574, 0.4219, 0.7574, 0.4219, 0.6636, 0.4826, 0.6636, 0.4219, 0.7574, 0.3625, 0.7574, 0.3625, 0.6636, 0.4219, 0.6636, 0.3625, 0.7574, 0.3044, 0.7574, 0.3044, 0.6636, 0.3625, 0.6636, 0.3044, 0.7574, 0.247, 0.7574, 0.247, 0.6636, 0.3044, 0.6636, 0.247, 0.7574, 0.1886, 0.7574, 0.1886, 0.6636, 0.247, 0.6636, 0.1886, 0.7574, 0.1293, 0.7574, 0.1293, 0.6636, 0.1886, 0.6636, 0.1293, 0.7574, 0.06886, 0.7574, 0.06886, 0.6636, 0.1293, 0.6636, 0.06886, 0.7574, 0.007074, 0.7574, 0.007074, 0.6636, 0.06886, 0.6636, 0.9956, 0.7574, 0.9284, 0.7574, 0.9284, 0.6636, 0.9956, 0.6636, 0.6711, 0.6636, 0.6711, 0.6575, 0.7344, 0.6575, 0.7344, 0.6636, 0.247, 0.6636, 0.247, 0.6575, 0.3044, 0.6575, 0.3044, 0.6636, 0.6711, 0.6198, 0.6711, 0.6258, 0.6079, 0.6258, 0.6079, 0.6198, 0.247, 0.6198, 0.247, 0.6258, 0.1886, 0.6258, 0.1886, 0.6198, 0.6079, 0.6636, 0.6079, 0.6575, 0.6711, 0.6575, 0.6711, 0.6636, 0.1886, 0.6636, 0.1886, 0.6575, 0.247, 0.6575, 0.247, 0.6636, 0.6079, 0.6198, 0.6079, 0.6258, 0.5446, 0.6258, 0.5446, 0.6198, 0.1886, 0.6198, 0.1886, 0.6258, 0.1293, 0.6258, 0.1293, 0.6198, 0.5446, 0.6636, 0.5446, 0.6575, 0.6079, 0.6575, 0.6079, 0.6636, 0.1293, 0.6636, 0.1293, 0.6575, 0.1886, 0.6575, 0.1886, 0.6636, 0.5446, 0.6198, 0.5446, 0.6258, 0.4826, 0.6258, 0.4826, 0.6198, 0.9284, 0.6636, 0.9284, 0.6575, 0.9956, 0.6575, 0.9956, 0.6636, 0.1293, 0.6198, 0.1293, 0.6258, 0.06886, 0.6258, 0.06886, 0.6198, 0.4826, 0.6636, 0.4826, 0.6575, 0.5446, 0.6575, 0.5446, 0.6636, 0.9284, 0.6198, 0.9284, 0.6258, 0.8626, 0.6258, 0.8626, 0.6198, 0.007074, 0.6636, 0.007074, 0.6575, 0.06886, 0.6575, 0.06886, 0.6636, 0.9956, 0.6575, 0.9284, 0.6575, 0.9284, 0.6258, 0.9956, 0.6258, 0.9284, 0.6575, 0.8626, 0.6575, 0.8626, 0.6258, 0.9284, 0.6258, 0.8626, 0.6575, 0.7981, 0.6575, 0.7981, 0.6258, 0.8626, 0.6258, 0.7981, 0.6575, 0.7344, 0.6575, 0.7344, 0.6258, 0.7981, 0.6258, 0.7344, 0.6575, 0.6711, 0.6575, 0.6711, 0.6258, 0.7344, 0.6258, 0.6711, 0.6575, 0.6079, 0.6575, 0.6079, 0.6258, 0.6711, 0.6258, 0.6079, 0.6575, 0.5446, 0.6575, 0.5446, 0.6258, 0.6079, 0.6258, 0.5446, 0.6575, 0.4826, 0.6575, 0.4826, 0.6258, 0.5446, 0.6258, 0.4826, 0.6575, 0.4219, 0.6575, 0.4219, 0.6258, 0.4826, 0.6258, 0.4219, 0.6575, 0.3625, 0.6575, 0.3625, 0.6258, 0.4219, 0.6258, 0.3625, 0.6575, 0.3044, 0.6575, 0.3044, 0.6258, 0.3625, 0.6258, 0.3044, 0.6575, 0.247, 0.6575, 0.247, 0.6258, 0.3044, 0.6258, 0.247, 0.6575, 0.1886, 0.6575, 0.1886, 0.6258, 0.247, 0.6258, 0.1886, 0.6575, 0.1293, 0.6575, 0.1293, 0.6258, 0.1886, 0.6258, 0.1293, 0.6575, 0.06886, 0.6575, 0.06886, 0.6258, 0.1293, 0.6258, 0.06886, 0.6575, 0.007074, 0.6575, 0.007074, 0.6258, 0.06886, 0.6258, 0.3044, 0.6198, 0.3044, 0.6258, 0.247, 0.6258, 0.247, 0.6198, 0.7344, 0.6198, 0.7344, 0.6258, 0.6711, 0.6258, 0.6711, 0.6198, 0.3044, 0.6636, 0.3044, 0.6575, 0.3625, 0.6575, 0.3625, 0.6636, 0.7344, 0.6636, 0.7344, 0.6575, 0.7981, 0.6575, 0.7981, 0.6636, 0.3625, 0.6198, 0.3625, 0.6258, 0.3044, 0.6258, 0.3044, 0.6198, 0.7981, 0.6198, 0.7981, 0.6258, 0.7344, 0.6258, 0.7344, 0.6198, 0.3625, 0.6636, 0.3625, 0.6575, 0.4219, 0.6575, 0.4219, 0.6636, 0.06886, 0.6198, 0.06886, 0.6258, 0.007074, 0.6258, 0.007074, 0.6198, 0.7981, 0.6636, 0.7981, 0.6575, 0.8626, 0.6575, 0.8626, 0.6636, 0.4219, 0.6198, 0.4219, 0.6258, 0.3625, 0.6258, 0.3625, 0.6198, 0.06886, 0.6636, 0.06886, 0.6575, 0.1293, 0.6575, 0.1293, 0.6636, 0.8626, 0.6198, 0.8626, 0.6258, 0.7981, 0.6258, 0.7981, 0.6198, 0.4219, 0.6636, 0.4219, 0.6575, 0.4826, 0.6575, 0.4826, 0.6636, 0.9956, 0.6198, 0.9956, 0.6258, 0.9284, 0.6258, 0.9284, 0.6198, 0.8626, 0.6636, 0.8626, 0.6575, 0.9284, 0.6575, 0.9284, 0.6636, 0.4826, 0.6198, 0.4826, 0.6258, 0.4219, 0.6258, 0.4219, 0.6198, 0.4643, 0.5159, 0.4643, 0.496, 0.5137, 0.4858, 0.5213, 0.5039, 0.5224, 0.23, 0.5146, 0.248, 0.4654, 0.2375, 0.4654, 0.2175, 0.4073, 0.5035, 0.4151, 0.4855, 0.4643, 0.496, 0.4643, 0.5159, 0.5698, 0.2627, 0.5559, 0.2763, 0.5146, 0.248, 0.5224, 0.23, 0.3598, 0.4707, 0.3738, 0.4571, 0.4151, 0.4855, 0.4073, 0.5035, 0.6014, 0.3108, 0.5834, 0.3181, 0.5559, 0.2763, 0.5698, 0.2627, 0.3283, 0.4226, 0.3463, 0.4153, 0.3738, 0.4571, 0.3598, 0.4707, 0.6123, 0.3673, 0.5929, 0.3672, 0.5834, 0.3181, 0.6014, 0.3108, 0.3288, 0.3098, 0.3467, 0.3172, 0.3368, 0.3662, 0.3174, 0.3662, 0.3174, 0.3662, 0.3368, 0.3662, 0.3463, 0.4153, 0.3283, 0.4226, 0.6009, 0.4236, 0.583, 0.4162, 0.5929, 0.3672, 0.6123, 0.3673, 0.3606, 0.2619, 0.3745, 0.2756, 0.3467, 0.3172, 0.3288, 0.3098, 0.569, 0.4715, 0.5552, 0.4578, 0.583, 0.4162, 0.6009, 0.4236, 0.4084, 0.2296, 0.416, 0.2476, 0.3745, 0.2756, 0.3606, 0.2619, 0.5213, 0.5039, 0.5137, 0.4858, 0.5552, 0.4578, 0.569, 0.4715, 0.4654, 0.2175, 0.4654, 0.2375, 0.416, 0.2476, 0.4084, 0.2296, 0.5552, 0.4578, 0.5466, 0.4492, 0.5718, 0.4116, 0.583, 0.4162, 0.416, 0.2476, 0.4207, 0.2589, 0.3831, 0.2842, 0.3745, 0.2756, 0.5137, 0.4858, 0.509, 0.4745, 0.5466, 0.4492, 0.5552, 0.4578, 0.4654, 0.2375, 0.4653, 0.2499, 0.4207, 0.2589, 0.416, 0.2476, 0.4643, 0.496, 0.4644, 0.4836, 0.509, 0.4745, 0.5137, 0.4858, 0.5146, 0.248, 0.5098, 0.2592, 0.4653, 0.2499, 0.4654, 0.2375, 0.4151, 0.4855, 0.4199, 0.4742, 0.4644, 0.4836, 0.4643, 0.496, 0.5559, 0.2763, 0.5472, 0.2848, 0.5098, 0.2592, 0.5146, 0.248, 0.3738, 0.4571, 0.3825, 0.4486, 0.4199, 0.4742, 0.4151, 0.4855, 0.5834, 0.3181, 0.5721, 0.3227, 0.5472, 0.2848, 0.5559, 0.2763, 0.3463, 0.4153, 0.3576, 0.4107, 0.3825, 0.4486, 0.3738, 0.4571, 0.5929, 0.3672, 0.5807, 0.3672, 0.5721, 0.3227, 0.5834, 0.3181, 0.3467, 0.3172, 0.3579, 0.3219, 0.349, 0.3663, 0.3368, 0.3662, 0.3368, 0.3662, 0.349, 0.3663, 0.3576, 0.4107, 0.3463, 0.4153, 0.583, 0.4162, 0.5718, 0.4116, 0.5807, 0.3672, 0.5929, 0.3672, 0.3745, 0.2756, 0.3831, 0.2842, 0.3579, 0.3219, 0.3467, 0.3172, 0.4653, 0.2499, 0.5098, 0.2592, 0.5472, 0.2848, 0.3831, 0.2842, 0.4207, 0.2589, 0.5718, 0.4116, 0.5466, 0.4492, 0.3825, 0.4486, 0.3576, 0.4107, 0.5807, 0.3672, 0.5718, 0.4116, 0.3576, 0.4107, 0.349, 0.3663, 0.349, 0.3663, 0.3579, 0.3219, 0.5721, 0.3227, 0.5807, 0.3672, 0.3579, 0.3219, 0.3831, 0.2842, 0.5472, 0.2848, 0.5721, 0.3227, 0.5466, 0.4492, 0.509, 0.4745, 0.4644, 0.4836, 0.4199, 0.4742, 0.3825, 0.4486, 0.6186, 0.5108, 0.6151, 0.5061, 0.623, 0.5003, 0.6265, 0.5051, 0.6265, 0.477, 0.623, 0.4818, 0.6151, 0.476, 0.6186, 0.4713, 0.5916, 0.48, 0.5971, 0.4814, 0.5944, 0.491, 0.5888, 0.4894, 0.6054, 0.512, 0.6054, 0.5061, 0.6151, 0.5061, 0.6151, 0.512, 0.6316, 0.4892, 0.6261, 0.491, 0.623, 0.4818, 0.6286, 0.4799, 0.6017, 0.471, 0.605, 0.4757, 0.5971, 0.4814, 0.5938, 0.4768, 0.594, 0.5051, 0.5975, 0.5003, 0.6054, 0.5061, 0.6019, 0.5108, 0.6286, 0.5022, 0.623, 0.5003, 0.6261, 0.491, 0.6316, 0.4929, 0.6152, 0.4701, 0.6151, 0.476, 0.605, 0.4757, 0.6055, 0.47, 0.5889, 0.4929, 0.5944, 0.491, 0.5975, 0.5003, 0.5919, 0.5022, 0.605, 0.4757, 0.6151, 0.476, 0.623, 0.4818, 0.6261, 0.491, 0.623, 0.5003, 0.6151, 0.5061, 0.6054, 0.5061, 0.5975, 0.5003, 0.5944, 0.491, 0.5971, 0.4814])
me_cylinder.materials.append(mat_material_001)
me_cylinder.update()
me_cylinder.normals_split_custom_set([tuple(v) for v in zip(*[iter([-0.188, 0.9453, 0.2667, -0.188, 0.9453, 0.2667, -0.188, 0.9453, 0.2667, -0.188, 0.9453, 0.2667, 0.188, 0.9453, 0.2667, 0.188, 0.9453, 0.2667, 0.188, 0.9453, 0.2667, 0.188, 0.9453, 0.2667, -0.5355, 0.8014, 0.2667, -0.5355, 0.8014, 0.2667, -0.5355, 0.8014, 0.2667, -0.5355, 0.8014, 0.2667, -0.8014, 0.5355, 0.2667, -0.8014, 0.5355, 0.2667, -0.8014, 0.5355, 0.2667, -0.8014, 0.5355, 0.2667, -0.9453, 0.188, 0.2667, -0.9453, 0.188, 0.2667, -0.9453, 0.188, 0.2667, -0.9453, 0.188, 0.2667, -0.9453, -0.188, 0.2667, -0.9453, -0.188, 0.2667, -0.9453, -0.188, 0.2667, -0.9453, -0.188, 0.2667, -0.8014, -0.5355, 0.2667, -0.8014, -0.5355, 0.2667, -0.8014, -0.5355, 0.2667, -0.8014, -0.5355, 0.2667, -0.5355, -0.8014, 0.2667, -0.5355, -0.8014, 0.2667, -0.5355, -0.8014, 0.2667, -0.5355, -0.8014, 0.2667, -0.188, -0.9453, 0.2667, -0.188, -0.9453, 0.2667, -0.188, -0.9453, 0.2667, -0.188, -0.9453, 0.2667, 0.188, -0.9453, 0.2667, 0.188, -0.9453, 0.2667, 0.188, -0.9453, 0.2667, 0.188, -0.9453, 0.2667, 0.5355, -0.8014, 0.2667, 0.5355, -0.8014, 0.2667, 0.5355, -0.8014, 0.2667, 0.5355, -0.8014, 0.2667, 0.8014, -0.5355, 0.2667, 0.8014, -0.5355, 0.2667, 0.8014, -0.5355, 0.2667, 0.8014, -0.5355, 0.2667, 0.9453, -0.188, 0.2667, 0.9453, -0.188, 0.2667, 0.9453, -0.188, 0.2667, 0.9453, -0.188, 0.2667, 0.9453, 0.188, 0.2667, 0.9453, 0.188, 0.2667, 0.9453, 0.188, 0.2667, 0.9453, 0.188, 0.2667, 0.8014, 0.5355, 0.2667, 0.8014, 0.5355, 0.2667, 0.8014, 0.5355, 0.2667, 0.8014, 0.5355, 0.2667, 0.5355, 0.8014, 0.2667, 0.5355, 0.8014, 0.2667, 0.5355, 0.8014, 0.2667, 0.5355, 0.8014, 0.2667, 0.8315, 0.5556, -7.179e-09, 0.8301, 0.5546, 0.05766, 0.8301, 0.5546, 0.05766, 0.8315, 0.5556, -7.179e-09, 0.5556, 0.8315, 2.393e-08, 0.5546, 0.8301, 0.05766, 0.5546, 0.8301, 0.05766, 0.5556, 0.8315, 2.393e-08, 0.9808, 0.1951, 0.0, 0.9792, 0.1948, 0.05766, 0.9792, 0.1948, 0.05766, 0.9808, 0.1951, 0.0, 0.9808, -0.1951, -2.393e-09, 0.9792, -0.1948, 0.05766, 0.9792, -0.1948, 0.05766, 0.9808, -0.1951, -2.393e-09, 0.8315, -0.5556, 2.393e-09, 0.8301, -0.5546, 0.05766, 0.8301, -0.5546, 0.05766, 0.8315, -0.5556, 2.393e-09, 0.5556, -0.8315, 1.675e-08, 0.5546, -0.8301, 0.05766, 0.5546, -0.8301, 0.05766, 0.5556, -0.8315, 1.675e-08, 0.1951, -0.9808, -4.786e-09, 0.1948, -0.9792, 0.05766, 0.1948, -0.9792, 0.05766, 0.1951, -0.9808, -4.786e-09, -0.1951, -0.9808, 1.436e-08, -0.1948, -0.9792, 0.05766, -0.1948, -0.9792, 0.05766, -0.1951, -0.9808, 1.436e-08, -0.5556, -0.8315, 3.35e-08, -0.5546, -0.8301, 0.05766, -0.5546, -0.8301, 0.05766, -0.5556, -0.8315, 3.35e-08, -0.8315, -0.5556, 1.436e-08, -0.8301, -0.5546, 0.05766, -0.8301, -0.5546, 0.05766, -0.8315, -0.5556, 1.436e-08, -0.9808, -0.1951, 0.0, -0.9792, -0.1948, 0.05766, -0.9792, -0.1948, 0.05766, -0.9808, -0.1951, 0.0, -0.9808, 0.1951, -2.393e-09, -0.9792, 0.1948, 0.05766, -0.9792, 0.1948, 0.05766, -0.9808, 0.1951, -2.393e-09, -0.8315, 0.5556, 7.179e-09, -0.8301, 0.5546, 0.05766, -0.8301, 0.5546, 0.05766, -0.8315, 0.5556, 7.179e-09, -0.5556, 0.8315, 1.675e-08, -0.5546, 0.8301, 0.05766, -0.5546, 0.8301, 0.05766, -0.5556, 0.8315, 1.675e-08, -0.1951, 0.9808, 0.0, -0.1948, 0.9792, 0.05766, -0.1948, 0.9792, 0.05766, -0.1951, 0.9808, 0.0, 0.1951, 0.9808, 1.914e-08, 0.1948, 0.9792, 0.05766, 0.1948, 0.9792, 0.05766, 0.1951, 0.9808, 1.914e-08, 0.3167, -0.1312, -0.9394, 0.3428, -1.064e-08, -0.9394, 0.3428, -2.693e-09, -0.9394, 0.3167, -0.1312, -0.9394, -0.3428, -5.744e-08, -0.9394, -0.3167, -0.1312, -0.9394, -0.3167, -0.1312, -0.9394, -0.3428, -6.194e-08, -0.9394, -0.3069, 0.1271, 0.9432, -0.2349, 0.2349, 0.9432, -0.2349, 0.2349, 0.9432, -0.3069, 0.1271, 0.9432, 0.3322, 4.253e-09, 0.9432, 0.3069, -0.1271, 0.9432, 0.3069, -0.1271, 0.9432, 0.3322, 5.388e-09, 0.9432, 0.2424, -0.2424, -0.9394, 0.3167, -0.1312, -0.9394, 0.3167, -0.1312, -0.9394, 0.2424, -0.2424, -0.9394, -0.3167, 0.1312, -0.9394, -0.3428, -5.744e-08, -0.9394, -0.3428, -6.194e-08, -0.9394, -0.3167, 0.1312, -0.9394, -0.2349, 0.2349, 0.9432, -0.1271, 0.3069, 0.9432, -0.1271, 0.3069, 0.9432, -0.2349, 0.2349, 0.9432, 0.3069, -0.1271, 0.9432, 0.2349, -0.2349, 0.9432, 0.2349, -0.2349, 0.9432, 0.3069, -0.1271, 0.9432, 0.1312, -0.3167, -0.9394, 0.2424, -0.2424, -0.9394, 0.2424, -0.2424, -0.9394, 0.1312, -0.3167, -0.9394, -0.2424, 0.2424, -0.9394, -0.3167, 0.1312, -0.9394, -0.3167, 0.1312, -0.9394, -0.2424, 0.2424, -0.9394, -0.1271, 0.3069, 0.9432, 7.655e-08, 0.3322, 0.9432, 7.813e-08, 0.3322, 0.9432, -0.1271, 0.3069, 0.9432, 0.1312, 0.3167, -0.9394, 6.893e-07, 0.3428, -0.9394, 7.083e-07, 0.3428, -0.9394, 0.1312, 0.3167, -0.9394, 0.2349, -0.2349, 0.9432, 0.1271, -0.3069, 0.9432, 0.1271, -0.3069, 0.9432, 0.2349, -0.2349, 0.9432, -4.255e-09, -0.3428, -0.9394, 0.1312, -0.3167, -0.9394, 0.1312, -0.3167, -0.9394, -2.693e-09, -0.3428, -0.9394, -0.1271, -0.3069, 0.9432, -0.2349, -0.2349, 0.9432, -0.2349, -0.2349, 0.9432, -0.1271, -0.3069, 0.9432, 6.893e-07, 0.3428, -0.9394, -0.1312, 0.3167, -0.9394, -0.1312, 0.3167, -0.9394, 7.083e-07, 0.3428, -0.9394, 2.96e-08, 0.9867, 0.1626, 2.843e-08, 0.9867, 0.1626, 0.3776, 0.9116, 0.1626, 0.3776, 0.9116, 0.1626, 0.3776, 0.9116, 0.1626, 0.3776, 0.9116, 0.1626, 0.6977, 0.6977, 0.1626, 0.6977, 0.6977, 0.1626, 0.6977, 0.6977, 0.1626, 0.6977, 0.6977, 0.1626, 0.9116, 0.3776, 0.1626, 0.9116, 0.3776, 0.1626, 0.9116, 0.3776, 0.1626, 0.9116, 0.3776, 0.1626, 0.9867, -4.738e-08, 0.1626, 0.9867, -4.933e-08, 0.1626, 0.9867, -4.933e-08, 0.1626, 0.9867, -4.738e-08, 0.1626, 0.9116, -0.3776, 0.1626, 0.9116, -0.3776, 0.1626, 0.9116, -0.3776, 0.1626, 0.9116, -0.3776, 0.1626, 0.6977, -0.6977, 0.1626, 0.6977, -0.6977, 0.1626, 0.6977, -0.6977, 0.1626, 0.6977, -0.6977, 0.1626, 0.3776, -0.9116, 0.1626, 0.3776, -0.9116, 0.1626, 0.3776, -0.9116, 0.1626, 0.3776, -0.9116, 0.1626, -7.581e-08, -0.9867, 0.1626, -7.893e-08, -0.9867, 0.1626, -7.893e-08, -0.9867, 0.1626, -7.581e-08, -0.9867, 0.1626, -0.3776, -0.9116, 0.1626, -0.3776, -0.9116, 0.1626, -0.3776, -0.9116, 0.1626, -0.3776, -0.9116, 0.1626, -0.6977, -0.6977, 0.1626, -0.6977, -0.6977, 0.1626, -0.6977, -0.6977, 0.1626, -0.6977, -0.6977, 0.1626, -0.9116, -0.3776, 0.1626, -0.9116, -0.3776, 0.1626, -0.9116, -0.3776, 0.1626, -0.9116, -0.3776, 0.1626, -0.9867, 9.476e-09, 0.1626, -0.9867, 1.973e-08, 0.1626, -0.9867, 1.973e-08, 0.1626, -0.9867, 9.476e-09, 0.1626, -0.9116, 0.3776, 0.1626, -0.9116, 0.3776, 0.1626, -0.9116, 0.3776, 0.1626, -0.9116, 0.3776, 0.1626, -0.6977, 0.6977, 0.1626, -0.6977, 0.6977, 0.1626, -0.6977, 0.6977, 0.1626, -0.6977, 0.6977, 0.1626, -0.3776, 0.9116, 0.1626, -0.3776, 0.9116, 0.1626, -0.3776, 0.9116, 0.1626, -0.3776, 0.9116, 0.1626, 2.843e-08, 0.9867, 0.1626, 2.96e-08, 0.9867, 0.1626, 0.3069, 0.1271, 0.9432, 0.3322, 4.253e-09, 0.9432, 0.3322, 5.388e-09, 0.9432, 0.3069, 0.1271, 0.9432, -0.3322, -1.701e-08, 0.9432, -0.3069, 0.1271, 0.9432, -0.3069, 0.1271, 0.9432, -0.3322, -2.425e-08, 0.9432, -0.3167, -0.1312, -0.9394, -0.2424, -0.2424, -0.9394, -0.2424, -0.2424, -0.9394, -0.3167, -0.1312, -0.9394, 0.3428, -1.064e-08, -0.9394, 0.3167, 0.1312, -0.9394, 0.3167, 0.1312, -0.9394, 0.3428, -2.693e-09, -0.9394, 0.2349, 0.2349, 0.9432, 0.3069, 0.1271, 0.9432, 0.3069, 0.1271, 0.9432, 0.2349, 0.2349, 0.9432, -0.3069, -0.1271, 0.9432, -0.3322, -1.701e-08, 0.9432, -0.3322, -2.425e-08, 0.9432, -0.3069, -0.1271, 0.9432, -0.2424, -0.2424, -0.9394, -0.1312, -0.3167, -0.9394, -0.1312, -0.3167, -0.9394, -0.2424, -0.2424, -0.9394, 0.1271, -0.3069, 0.9432, -7.229e-08, -0.3322, 0.9432, -7.813e-08, -0.3322, 0.9432, 0.1271, -0.3069, 0.9432, 0.3167, 0.1312, -0.9394, 0.2424, 0.2424, -0.9394, 0.2424, 0.2424, -0.9394, 0.3167, 0.1312, -0.9394, 0.1271, 0.3069, 0.9432, 0.2349, 0.2349, 0.9432, 0.2349, 0.2349, 0.9432, 0.1271, 0.3069, 0.9432, -0.1312, 0.3167, -0.9394, -0.2424, 0.2424, -0.9394, -0.2424, 0.2424, -0.9394, -0.1312, 0.3167, -0.9394, -0.2349, -0.2349, 0.9432, -0.3069, -0.1271, 0.9432, -0.3069, -0.1271, 0.9432, -0.2349, -0.2349, 0.9432, -0.1312, -0.3167, -0.9394, -4.255e-09, -0.3428, -0.9394, -2.693e-09, -0.3428, -0.9394, -0.1312, -0.3167, -0.9394, -7.229e-08, -0.3322, 0.9432, -0.1271, -0.3069, 0.9432, -0.1271, -0.3069, 0.9432, -7.813e-08, -0.3322, 0.9432, 0.2424, 0.2424, -0.9394, 0.1312, 0.3167, -0.9394, 0.1312, 0.3167, -0.9394, 0.2424, 0.2424, -0.9394, 7.655e-08, 0.3322, 0.9432, 0.1271, 0.3069, 0.9432, 0.1271, 0.3069, 0.9432, 7.813e-08, 0.3322, 0.9432, 0.0, 0.0, 1.0, 0.0, 0.0, 1.0, 0.0, 0.0, 1.0, 0.0, 0.0, 1.0, 1.046e-06, 0.0, 1.0, 6.617e-13, 0.0, 1.0, 3.217e-13, 0.0, 1.0, 1.046e-06, 0.0, 1.0, 0.0, 0.0, 1.0, 0.0, 0.0, 1.0, 0.0, 0.0, 1.0, 0.0, 0.0, 1.0, 0.0, 0.0, 1.0, 1.046e-06, 0.0, 1.0, 1.046e-06, 0.0, 1.0, 0.0, 0.0, 1.0, 0.0, 0.0, 1.0, 0.0, 0.0, 1.0, 0.0, 0.0, 1.0, 0.0, 0.0, 1.0, 0.0, 0.0, 1.0, 0.0, 0.0, 1.0, 0.0, 0.0, 1.0, 0.0, 0.0, 1.0, 0.0, 0.0, 1.0, 0.0, 0.0, 1.0, 0.0, 0.0, 1.0, 0.0, 0.0, 1.0, 2.616e-07, 0.0, 1.0, 0.0, 0.0, 1.0, 0.0, 0.0, 1.0, 2.616e-07, 0.0, 1.0, 7.847e-07, 0.0, 1.0, -2.616e-07, 0.0, 1.0, -2.616e-07, 0.0, 1.0, 7.847e-07, 0.0, 1.0, -2.616e-07, 0.0, 1.0, 0.0, 0.0, 1.0, 0.0, 0.0, 1.0, -2.616e-07, 0.0, 1.0, 2.616e-07, 0.0, 1.0, 2.616e-07, 0.0, 1.0, 2.616e-07, 0.0, 1.0, 2.616e-07, 0.0, 1.0, 1.046e-06, 0.0, 1.0, 7.847e-07, 0.0, 1.0, 7.847e-07, 0.0, 1.0, 1.046e-06, 0.0, 1.0, 0.0, 0.0, 1.0, 2.616e-07, 0.0, 1.0, 2.616e-07, 0.0, 1.0, 0.0, 0.0, 1.0, -1.046e-06, 0.0, 1.0, 1.046e-06, 0.0, 1.0, 1.046e-06, 0.0, 1.0, -1.046e-06, 0.0, 1.0, 0.0, 0.0, 1.0, 0.0, 0.0, 1.0, 0.0, 0.0, 1.0, 0.0, 0.0, 1.0, 6.617e-13, 0.0, 1.0, -1.046e-06, 0.0, 1.0, -1.046e-06, 0.0, 1.0, 3.217e-13, 0.0, 1.0, 0.5556, 0.8315, 0.0, 0.5556, 0.8315, 0.0, 0.5556, 0.8315, 0.0, 0.5556, 0.8315, 0.0, -0.8315, -0.5556, 0.0, -0.8315, -0.5556, 0.0, -0.8315, -0.5556, 0.0, -0.8315, -0.5556, 0.0, 0.8315, 0.5556, 0.0, 0.8315, 0.5556, 0.0, 0.8315, 0.5556, 0.0, 0.8315, 0.5556, 0.0, -0.9808, -0.1951, 0.0, -0.9808, -0.1951, 0.0, -0.9808, -0.1951, 0.0, -0.9808, -0.1951, 0.0, 0.9808, 0.1951, 0.0, 0.9808, 0.1951, 0.0, 0.9808, 0.1951, 0.0, 0.9808, 0.1951, 0.0, -0.9808, 0.1951, 0.0, -0.9808, 0.1951, 0.0, -0.9808, 0.1951, 0.0, -0.9808, 0.1951, 0.0, 0.9808, -0.1951, 0.0, 0.9808, -0.1951, 0.0, 0.9808, -0.1951, 0.0, 0.9808, -0.1951, 0.0, -0.8315, 0.5556, 0.0, -0.8315, 0.5556, 0.0, -0.8315, 0.5556, 0.0, -0.8315, 0.5556, 0.0, 0.8315, -0.5556, 0.0, 0.8315, -0.5556, 0.0, 0.8315, -0.5556, 0.0, 0.8315, -0.5556, 0.0, -0.5667, 0.8221, -0.05534, -0.5667, 0.8221, -0.05534, -0.5667, 0.8221, -0.05534, -0.5667, 0.8221, -0.05534, 0.5556, -0.8315, 0.0, 0.5556, -0.8315, 0.0, 0.5556, -0.8315, 0.0, 0.5556, -0.8315, 0.0, -0.1822, 0.982, -0.04949, -0.1822, 0.982, -0.04949, -0.1822, 0.982, -0.04949, -0.1822, 0.982, -0.04949, -0.2043, -0.9782, 0.03634, -0.2043, -0.9782, 0.03634, -0.2043, -0.9782, 0.03634, -0.2043, -0.9782, 0.03634, 0.1951, -0.9808, 0.0, 0.1951, -0.9808, 0.0, 0.1951, -0.9808, 0.0, 0.1951, -0.9808, 0.0, 0.1951, 0.9808, 0.0, 0.1951, 0.9808, 0.0, 0.1951, 0.9808, 0.0, 0.1951, 0.9808, 0.0, -0.5515, -0.834, 0.01831, -0.5515, -0.834, 0.01831, -0.5515, -0.834, 0.01831, -0.5515, -0.834, 0.01831, 9.849e-07, 0.0, 1.0, 9.849e-07, 0.0, 1.0, 0.003236, 0.0, 1.0, 0.003248, 0.0, 1.0, 9.849e-07, 0.0, 1.0, -3.528e-07, 0.0, 1.0, -3.528e-07, 0.0, 1.0, -6.706e-07, 0.0, 1.0, -6.706e-07, 0.0, 1.0, -0.001696, 2.148e-11, 1.0, -0.001669, 2.114e-11, 1.0, -3.528e-07, 0.0, 1.0, -3.528e-07, 0.0, 1.0, -0.001669, 2.114e-11, 1.0, -0.001696, 2.148e-11, 1.0, -0.0007145, 2.752e-11, 1.0, -0.0006898, 2.738e-11, 1.0, -0.0006898, 2.738e-11, 1.0, -0.0007145, 2.752e-11, 1.0, 0.003248, 0.0, 1.0, 0.003236, 0.0, 1.0, -6.706e-07, 0.0, 1.0, -6.706e-07, 0.0, 1.0, 4.924e-07, 0.0, 1.0, 4.924e-07, 0.0, 1.0, 4.924e-07, 0.0, 1.0, -0.188, 0.9453, -0.2667, -0.188, 0.9453, -0.2667, -0.188, 0.9453, -0.2667, -0.188, 0.9453, -0.2667, 0.188, 0.9453, -0.2667, 0.188, 0.9453, -0.2667, 0.188, 0.9453, -0.2667, 0.188, 0.9453, -0.2667, -0.5355, 0.8014, -0.2667, -0.5355, 0.8014, -0.2667, -0.5355, 0.8014, -0.2667, -0.5355, 0.8014, -0.2667, -0.8014, 0.5355, -0.2667, -0.8014, 0.5355, -0.2667, -0.8014, 0.5355, -0.2667, -0.8014, 0.5355, -0.2667, -0.9453, 0.188, -0.2667, -0.9453, 0.188, -0.2667, -0.9453, 0.188, -0.2667, -0.9453, 0.188, -0.2667, -0.9453, -0.188, -0.2667, -0.9453, -0.188, -0.2667, -0.9453, -0.188, -0.2667, -0.9453, -0.188, -0.2667, -0.8014, -0.5355, -0.2667, -0.8014, -0.5355, -0.2667, -0.8014, -0.5355, -0.2667, -0.8014, -0.5355, -0.2667, -0.5355, -0.8014, -0.2667, -0.5355, -0.8014, -0.2667, -0.5355, -0.8014, -0.2667, -0.5355, -0.8014, -0.2667, -0.188, -0.9453, -0.2667, -0.188, -0.9453, -0.2667, -0.188, -0.9453, -0.2667, -0.188, -0.9453, -0.2667, 0.188, -0.9453, -0.2667, 0.188, -0.9453, -0.2667, 0.188, -0.9453, -0.2667, 0.188, -0.9453, -0.2667, 0.5355, -0.8014, -0.2667, 0.5355, -0.8014, -0.2667, 0.5355, -0.8014, -0.2667, 0.5355, -0.8014, -0.2667, 0.8014, -0.5355, -0.2667, 0.8014, -0.5355, -0.2667, 0.8014, -0.5355, -0.2667, 0.8014, -0.5355, -0.2667, 0.9453, -0.188, -0.2667, 0.9453, -0.188, -0.2667, 0.9453, -0.188, -0.2667, 0.9453, -0.188, -0.2667, 0.9453, 0.188, -0.2667, 0.9453, 0.188, -0.2667, 0.9453, 0.188, -0.2667, 0.9453, 0.188, -0.2667, 0.8014, 0.5355, -0.2667, 0.8014, 0.5355, -0.2667, 0.8014, 0.5355, -0.2667, 0.8014, 0.5355, -0.2667, 0.5355, 0.8014, -0.2667, 0.5355, 0.8014, -0.2667, 0.5355, 0.8014, -0.2667, 0.5355, 0.8014, -0.2667, 0.8315, 0.5556, -7.179e-09, 0.8315, 0.5556, -7.179e-09, 0.8301, 0.5546, -0.05766, 0.8301, 0.5546, -0.05766, 0.5556, 0.8315, 2.393e-08, 0.5556, 0.8315, 2.393e-08, 0.5546, 0.8301, -0.05766, 0.5546, 0.8301, -0.05766, 0.9808, 0.1951, 0.0, 0.9808, 0.1951, 0.0, 0.9792, 0.1948, -0.05766, 0.9792, 0.1948, -0.05766, 0.9808, -0.1951, -2.393e-09, 0.9808, -0.1951, -2.393e-09, 0.9792, -0.1948, -0.05766, 0.9792, -0.1948, -0.05766, 0.8315, -0.5556, 2.393e-09, 0.8315, -0.5556, 2.393e-09, 0.8301, -0.5546, -0.05766, 0.8301, -0.5546, -0.05766, 0.5556, -0.8315, 1.675e-08, 0.5556, -0.8315, 1.675e-08, 0.5546, -0.8301, -0.05766, 0.5546, -0.8301, -0.05766, 0.1951, -0.9808, -4.786e-09, 0.1951, -0.9808, -4.786e-09, 0.1948, -0.9792, -0.05766, 0.1948, -0.9792, -0.05766, -0.1951, -0.9808, 1.436e-08, -0.1951, -0.9808, 1.436e-08, -0.1948, -0.9792, -0.05766, -0.1948, -0.9792, -0.05766, -0.5556, -0.8315, 3.35e-08, -0.5556, -0.8315, 3.35e-08, -0.5546, -0.8301, -0.05766, -0.5546, -0.8301, -0.05766, -0.8315, -0.5556, 1.436e-08, -0.8315, -0.5556, 1.436e-08, -0.8301, -0.5546, -0.05766, -0.8301, -0.5546, -0.05766, -0.9808, -0.1951, 0.0, -0.9808, -0.1951, 0.0, -0.9792, -0.1948, -0.05766, -0.9792, -0.1948, -0.05766, -0.9808, 0.1951, -2.393e-09, -0.9808, 0.1951, -2.393e-09, -0.9792, 0.1948, -0.05766, -0.9792, 0.1948, -0.05766, -0.8315, 0.5556, 7.179e-09, -0.8315, 0.5556, 7.179e-09, -0.8301, 0.5546, -0.05766, -0.8301, 0.5546, -0.05766, -0.5556, 0.8315, 1.675e-08, -0.5556, 0.8315, 1.675e-08, -0.5546, 0.8301, -0.05766, -0.5546, 0.8301, -0.05766, -0.1951, 0.9808, 0.0, -0.1951, 0.9808, 0.0, -0.1948, 0.9792, -0.05766, -0.1948, 0.9792, -0.05766, 0.1951, 0.9808, 1.914e-08, 0.1951, 0.9808, 1.914e-08, 0.1948, 0.9792, -0.05766, 0.1948, 0.9792, -0.05766, 0.3167, -0.1312, 0.9394, 0.3167, -0.1312, 0.9394, 0.3428, 2.693e-08, 0.9394, 0.3428, 1.702e-08, 0.9394, -0.3428, 2.127e-09, 0.9394, -0.3428, -2.693e-09, 0.9394, -0.3167, -0.1312, 0.9394, -0.3167, -0.1312, 0.9394, -0.3069, 0.1271, -0.9432, -0.3069, 0.1271, -0.9432, -0.2349, 0.2349, -0.9432, -0.2349, 0.2349, -0.9432, 0.3322, 1.276e-08, -0.9432, 0.3322, 1.347e-08, -0.9432, 0.3069, -0.1271, -0.9432, 0.3069, -0.1271, -0.9432, 0.2424, -0.2424, 0.9394, 0.2424, -0.2424, 0.9394, 0.3167, -0.1312, 0.9394, 0.3167, -0.1312, 0.9394, -0.3167, 0.1312, 0.9394, -0.3167, 0.1312, 0.9394, -0.3428, -2.693e-09, 0.9394, -0.3428, 2.127e-09, 0.9394, -0.2349, 0.2349, -0.9432, -0.2349, 0.2349, -0.9432, -0.1271, 0.3069, -0.9432, -0.1271, 0.3069, -0.9432, 0.3069, -0.1271, -0.9432, 0.3069, -0.1271, -0.9432, 0.2349, -0.2349, -0.9432, 0.2349, -0.2349, -0.9432, 0.1312, -0.3167, 0.9394, 0.1312, -0.3167, 0.9394, 0.2424, -0.2424, 0.9394, 0.2424, -0.2424, 0.9394, -0.2424, 0.2424, 0.9394, -0.2424, 0.2424, 0.9394, -0.3167, 0.1312, 0.9394, -0.3167, 0.1312, 0.9394, -0.1271, 0.3069, -0.9432, -0.1271, 0.3069, -0.9432, -1.886e-08, 0.3322, -0.9432, -1.914e-08, 0.3322, -0.9432, 0.1312, 0.3167, 0.9394, 0.1312, 0.3167, 0.9394, -5.117e-08, 0.3428, 0.9394, -6.595e-08, 0.3428, 0.9394, 0.2349, -0.2349, -0.9432, 0.2349, -0.2349, -0.9432, 0.1271, -0.3069, -0.9432, 0.1271, -0.3069, -0.9432, 2.553e-08, -0.3428, 0.9394, 2.693e-08, -0.3428, 0.9394, 0.1312, -0.3167, 0.9394, 0.1312, -0.3167, 0.9394, -0.1271, -0.3069, -0.9432, -0.1271, -0.3069, -0.9432, -0.2349, -0.2349, -0.9432, -0.2349, -0.2349, -0.9432, -6.595e-08, 0.3428, 0.9394, -5.117e-08, 0.3428, 0.9394, -0.1312, 0.3167, 0.9394, -0.1312, 0.3167, 0.9394, 1.283e-07, 0.9867, -0.1626, 0.3776, 0.9116, -0.1626, 0.3776, 0.9116, -0.1626, 1.327e-07, 0.9867, -0.1626, 0.3776, 0.9116, -0.1626, 0.6977, 0.6977, -0.1626, 0.6977, 0.6977, -0.1626, 0.3776, 0.9116, -0.1626, 0.6977, 0.6977, -0.1626, 0.9116, 0.3776, -0.1626, 0.9116, 0.3776, -0.1626, 0.6977, 0.6977, -0.1626, 0.9116, 0.3776, -0.1626, 0.9867, 3.947e-08, -0.1626, 0.9867, 4.738e-08, -0.1626, 0.9116, 0.3776, -0.1626, 0.9867, 3.947e-08, -0.1626, 0.9116, -0.3776, -0.1626, 0.9116, -0.3776, -0.1626, 0.9867, 4.738e-08, -0.1626, 0.9116, -0.3776, -0.1626, 0.6977, -0.6977, -0.1626, 0.6977, -0.6977, -0.1626, 0.9116, -0.3776, -0.1626, 0.6977, -0.6977, -0.1626, 0.3776, -0.9116, -0.1626, 0.3776, -0.9116, -0.1626, 0.6977, -0.6977, -0.1626, 0.3776, -0.9116, -0.1626, -6.907e-08, -0.9867, -0.1626, -6.633e-08, -0.9867, -0.1626, 0.3776, -0.9116, -0.1626, -6.907e-08, -0.9867, -0.1626, -0.1926, -0.9682, -0.1596, -0.1926, -0.9682, -0.1596, -6.633e-08, -0.9867, -0.1626, -0.5485, -0.8208, -0.1596, -0.6977, -0.6977, -0.1626, -0.6977, -0.6977, -0.1626, -0.5485, -0.8208, -0.1596, -0.6977, -0.6977, -0.1626, -0.9116, -0.3776, -0.1626, -0.9116, -0.3776, -0.1626, -0.6977, -0.6977, -0.1626, -0.9116, -0.3776, -0.1626, -0.9867, -2.96e-08, -0.1626, -0.9867, -1.895e-08, -0.1626, -0.9116, -0.3776, -0.1626, -0.9867, -2.96e-08, -0.1626, -0.9116, 0.3776, -0.1626, -0.9116, 0.3776, -0.1626, -0.9867, -1.895e-08, -0.1626, -0.9116, 0.3776, -0.1626, -0.6977, 0.6977, -0.1626, -0.6977, 0.6977, -0.1626, -0.9116, 0.3776, -0.1626, -0.6977, 0.6977, -0.1626, -0.3776, 0.9116, -0.1626, -0.3776, 0.9116, -0.1626, -0.6977, 0.6977, -0.1626, -0.3776, 0.9116, -0.1626, 1.283e-07, 0.9867, -0.1626, 1.327e-07, 0.9867, -0.1626, -0.3776, 0.9116, -0.1626, 0.3069, 0.1271, -0.9432, 0.3069, 0.1271, -0.9432, 0.3322, 1.347e-08, -0.9432, 0.3322, 1.276e-08, -0.9432, -0.3322, -8.292e-08, -0.9432, -0.3322, -9.16e-08, -0.9432, -0.3069, 0.1271, -0.9432, -0.3069, 0.1271, -0.9432, -0.3167, -0.1312, 0.9394, -0.3167, -0.1312, 0.9394, -0.2424, -0.2424, 0.9394, -0.2424, -0.2424, 0.9394, 0.3428, 1.702e-08, 0.9394, 0.3428, 2.693e-08, 0.9394, 0.3167, 0.1312, 0.9394, 0.3167, 0.1312, 0.9394, 0.2349, 0.2349, -0.9432, 0.2349, 0.2349, -0.9432, 0.3069, 0.1271, -0.9432, 0.3069, 0.1271, -0.9432, -0.3069, -0.1271, -0.9432, -0.3069, -0.1271, -0.9432, -0.3322, -9.16e-08, -0.9432, -0.3322, -8.292e-08, -0.9432, -0.2424, -0.2424, 0.9394, -0.2424, -0.2424, 0.9394, -0.1937, -0.2899, 0.9372, -0.1937, -0.2899, 0.9372, 0.1271, -0.3069, -0.9432, 0.1271, -0.3069, -0.9432, 2.694e-08, -0.3322, -0.9432, 3.615e-08, -0.3322, -0.9432, 0.3167, 0.1312, 0.9394, 0.3167, 0.1312, 0.9394, 0.2424, 0.2424, 0.9394, 0.2424, 0.2424, 0.9394, 0.1878, 0.281, -0.9412, 0.1878, 0.281, -0.9412, 0.2349, 0.2349, -0.9432, 0.2349, 0.2349, -0.9432, -0.1312, 0.3167, 0.9394, -0.1312, 0.3167, 0.9394, -0.2424, 0.2424, 0.9394, -0.2424, 0.2424, 0.9394, -0.2349, -0.2349, -0.9432, -0.2349, -0.2349, -0.9432, -0.3069, -0.1271, -0.9432, -0.3069, -0.1271, -0.9432, -0.06802, -0.342, 0.9372, -0.06802, -0.342, 0.9372, 2.693e-08, -0.3428, 0.9394, 2.553e-08, -0.3428, 0.9394, 3.615e-08, -0.3322, -0.9432, 2.694e-08, -0.3322, -0.9432, -0.1271, -0.3069, -0.9432, -0.1271, -0.3069, -0.9432, 0.2424, 0.2424, 0.9394, 0.2424, 0.2424, 0.9394, 0.1312, 0.3167, 0.9394, 0.1312, 0.3167, 0.9394, -1.914e-08, 0.3322, -0.9432, -1.886e-08, 0.3322, -0.9432, 0.06593, 0.3315, -0.9412, 0.06593, 0.3315, -0.9412, 0.0, 0.0, -1.0, 0.0, 0.0, -1.0, 0.0, 0.0, -1.0, 0.0, 0.0, -1.0, 0.0, 0.0, -1.0, 0.0, 0.0, -1.0, 0.0, 0.0, -1.0, 0.0, 0.0, -1.0, 0.0, 0.0, -1.0, 0.0, 0.0, -1.0, 0.0, 0.0, -1.0, 0.0, 0.0, -1.0, 0.0, 0.0, -1.0, 0.0, 0.0, -1.0, 0.0, 0.0, -1.0, 0.0, 0.0, -1.0, 0.0, 0.0, -1.0, 0.0, 0.0, -1.0, 0.0, 0.0, -1.0, 0.0, 0.0, -1.0, 0.0, 0.0, -1.0, 0.0, 0.0, -1.0, 0.0, 0.0, -1.0, 0.0, 0.0, -1.0, 0.0, 0.0, -1.0, 0.0, 0.0, -1.0, 0.0, 0.0, -1.0, 0.0, 0.0, -1.0, 0.0, 0.0, -1.0, 0.0, 0.0, -1.0, 0.0, 0.0, -1.0, 0.0, 0.0, -1.0, 0.0, 0.0, -1.0, 0.0, 0.0, -1.0, 0.0, 0.0, -1.0, 0.0, 0.0, -1.0, 0.0, 0.0, -1.0, 0.0, 0.0, -1.0, 0.0, 0.0, -1.0, 0.0, 0.0, -1.0, 0.0, 0.0, -1.0, 0.0, 0.0, -1.0, 0.0, 0.0, -1.0, 0.0, 0.0, -1.0, 0.0, 0.0, -1.0, 0.0, 0.0, -1.0, 0.0, 0.0, -1.0, 0.0, 0.0, -1.0, 0.0, 0.0, -1.0, 0.0, 0.0, -1.0, 0.0, 0.0, -1.0, 0.0, 0.0, -1.0, 0.0, 0.0, -1.0, 0.0, 0.0, -1.0, 0.0, 0.0, -1.0, 0.0, 0.0, -1.0, 0.0, 0.0, -1.0, 0.0, 0.0, -1.0, 0.0, 0.0, -1.0, 0.0, 0.0, -1.0, 0.0, 0.0, -1.0, 0.0, 0.0, -1.0, 0.0, 0.0, -1.0, 0.0, 0.0, -1.0, 0.5556, 0.8315, 0.0, 0.5556, 0.8315, 0.0, 0.5556, 0.8315, 0.0, 0.5556, 0.8315, 0.0, -0.8315, -0.5556, 0.0, -0.8315, -0.5556, 0.0, -0.8315, -0.5556, 0.0, -0.8315, -0.5556, 0.0, 0.8315, 0.5556, 0.0, 0.8315, 0.5556, 0.0, 0.8315, 0.5556, 0.0, 0.8315, 0.5556, 0.0, -0.9808, -0.1951, 0.0, -0.9808, -0.1951, 0.0, -0.9808, -0.1951, 0.0, -0.9808, -0.1951, 0.0, 0.9808, 0.1951, 0.0, 0.9808, 0.1951, 0.0, 0.9808, 0.1951, 0.0, 0.9808, 0.1951, 0.0, -0.9808, 0.1951, 0.0, -0.9808, 0.1951, 0.0, -0.9808, 0.1951, 0.0, -0.9808, 0.1951, 0.0, 0.9808, -0.1951, 0.0, 0.9808, -0.1951, 0.0, 0.9808, -0.1951, 0.0, 0.9808, -0.1951, 0.0, -0.8315, 0.5556, 0.0, -0.8315, 0.5556, 0.0, -0.8315, 0.5556, 0.0, -0.8315, 0.5556, 0.0, 0.8315, -0.5556, 0.0, 0.8315, -0.5556, 0.0, 0.8315, -0.5556, 0.0, 0.8315, -0.5556, 0.0, -0.5556, 0.8315, 0.0, -0.5556, 0.8315, 0.0, -0.5556, 0.8315, 0.0, -0.5556, 0.8315, 0.0, 0.5556, -0.8315, 0.0, 0.5556, -0.8315, 0.0, 0.5556, -0.8315, 0.0, 0.5556, -0.8315, 0.0, -0.1951, 0.9808, 0.0, -0.1951, 0.9808, 0.0, -0.1951, 0.9808, 0.0, -0.1951, 0.9808, 0.0, -0.1951, -0.9808, 0.0, -0.1951, -0.9808, 0.0, -0.1951, -0.9808, 0.0, -0.1951, -0.9808, 0.0, 0.1951, -0.9808, 0.0, 0.1951, -0.9808, 0.0, 0.1951, -0.9808, 0.0, 0.1951, -0.9808, 0.0, 0.1951, 0.9808, 0.0, 0.1951, 0.9808, 0.0, 0.1951, 0.9808, 0.0, 0.1951, 0.9808, 0.0, -0.5556, -0.8315, 0.0, -0.5556, -0.8315, 0.0, -0.5556, -0.8315, 0.0, -0.5556, -0.8315, 0.0, -7.694e-09, 0.0, -1.0, -7.694e-09, 0.0, -1.0, -1.074e-08, 0.0, -1.0, -1.074e-08, 0.0, -1.0, -7.694e-09, 0.0, -1.0, 6.163e-09, 0.0, -1.0, 1.575e-08, 0.0, -1.0, 1.575e-08, 0.0, -1.0, 6.163e-09, 0.0, -1.0, 4.507e-09, 0.0, -1.0, 6.163e-09, 0.0, -1.0, 6.163e-09, 0.0, -1.0, 4.507e-09, 0.0, -1.0, 4.507e-09, 0.0, -1.0, 7.9e-09, 0.0, -1.0, 7.9e-09, 0.0, -1.0, 4.507e-09, 0.0, -1.0, 7.9e-09, 0.0, -1.0, -1.074e-08, 0.0, -1.0, -1.074e-08, 0.0, -1.0, 7.9e-09, 0.0, -1.0, 1.575e-08, 0.0, -1.0, -5.386e-08, 0.0, -1.0, -5.386e-08, 0.0, -1.0, -5.386e-08, 0.0, -1.0, 1.575e-08, 0.0, -1.0, 0.5878, -0.809, 0.0, 0.5878, -0.809, 0.0, -1.596e-07, -1.0, 0.0, -1.596e-07, -1.0, 0.0, -0.9511, -0.309, 0.0, -0.9511, -0.309, 0.0, -0.9542, 0.2989, -0.01508, -0.9536, 0.3006, -0.01516, 0.01406, 0.998, -0.06189, 0.009839, 0.998, -0.06219, 0.5979, 0.8014, -0.01858, 0.5964, 0.8025, -0.01869, 0.9511, -0.309, 0.0, 0.9511, -0.309, 0.0, 0.5878, -0.809, 0.0, 0.5878, -0.809, 0.0, -0.5878, -0.809, 0.0, -0.5878, -0.809, 0.0, -0.9511, -0.309, 0.0, -0.9511, -0.309, 0.0, -0.6, 0.7979, -0.0579, -0.5896, 0.8056, -0.05898, 0.009839, 0.998, -0.06219, 0.01406, 0.998, -0.06189, 0.9511, 0.309, 0.0, 0.9511, 0.309, 0.0, 0.9511, -0.309, 0.0, 0.9511, -0.309, 0.0, -1.596e-07, -1.0, 0.0, -1.596e-07, -1.0, 0.0, -0.5878, -0.809, 0.0, -0.5878, -0.809, 0.0, -0.9536, 0.3006, -0.01516, -0.9542, 0.2989, -0.01508, -0.5896, 0.8056, -0.05898, -0.6, 0.7979, -0.0579, 0.5964, 0.8025, -0.01869, 0.5979, 0.8014, -0.01858, 0.9511, 0.309, 0.0, 0.9511, 0.309, 0.0, -0.001333, 0.004105, 1.0, -0.001333, 0.004105, 1.0, -0.001333, 0.004105, 1.0, -0.001333, 0.004105, 1.0, -0.001333, 0.004105, 1.0, -0.001333, 0.004105, 1.0, -0.001333, 0.004105, 1.0, -0.001333, 0.004105, 1.0, -0.001333, 0.004105, 1.0, -0.001333, 0.004105, 1.0])] * 3)])

# ---- objects
ob_light = bpy.data.objects.new('Light', light_light)
ob_camera = bpy.data.objects.new('Camera', cam_camera)
ob_cylinder = bpy.data.objects.new('Cylinder', me_cylinder)

# ---- transforms, parenting, visibility, modifiers, constraints
ob_light.location = (4.076, 1.005, 5.904)
ob_light.rotation_euler = (0.6503, 0.05522, 1.866)
ob_light.lock_rotations_4d = False
ob_light.empty_display_type = 'ARROWS'
ob_light.color = (0.0, 0.0, 0.0, 0.0)
ob_light.lineart.crease_threshold = 0.0
ob_camera.location = (7.359, -6.926, 4.958)
ob_camera.rotation_euler = (1.109, 0.0, 0.8149)
ob_camera.lock_rotations_4d = False
ob_camera.empty_display_type = 'ARROWS'
ob_camera.color = (0.0, 0.0, 0.0, 0.0)
ob_camera.display_type = 'WIRE'
ob_camera.lineart.crease_threshold = 0.0
ob_cylinder.location = (0.0, 0.0, 0.0)

# ---- collection membership
col_collection.objects.link(ob_light)
col_collection.objects.link(ob_camera)
col_collection.objects.link(ob_cylinder)

# ---- scene / render settings (as saved in the file)
scene.camera = ob_camera
scene.frame_start = 1; scene.frame_end = 250; scene.frame_set(0)
scene.render.engine = 'BLENDER_EEVEE_NEXT'
scene.cycles.sampling_pattern = 'TABULATED_SOBOL'
scene.cycles.use_light_tree = False
scene.view_settings.view_transform = 'Filmic'
bpy.context.view_layer.update()
